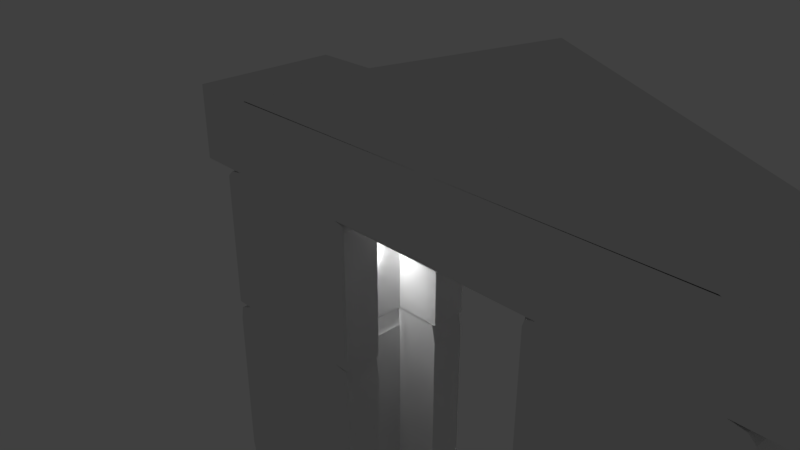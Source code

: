# Source: Porta.blend  (saved by Blender 2.79.0; exported with 4.5.12 LTS)
import bpy
from mathutils import Matrix  # noqa: F401  (used for matrix-valued properties, if any)

bpy.ops.wm.read_factory_settings(use_empty=True)
scene = bpy.context.scene
scene.name = 'Scene'

# ---- collections
col_collection_1 = bpy.data.collections.new('Collection 1'); scene.collection.children.link(col_collection_1)

# ---- world
world_world = bpy.data.worlds.new('World'); scene.world = world_world
world_world.color = (0.05088, 0.05088, 0.05088)
world_world.use_sun_shadow = False
world_world.sun_shadow_jitter_overblur = 0.0
world_world.cycles.sampling_method = 'MANUAL'

# ---- cameras
cam_camera = bpy.data.cameras.new('Camera')
cam_camera.clip_end = 100.0
cam_camera.lens = 35.0
cam_camera.sensor_width = 32.0
cam_camera.sensor_height = 18.0
cam_camera.ortho_scale = 7.314
cam_camera.dof.focus_distance = 0.0
cam_camera.dof.aperture_fstop = 128.0

# ---- lights
light_lamp = bpy.data.lights.new('Lamp', 'POINT')
light_lamp.transmission_factor = 0.0
light_lamp.cutoff_distance = 30.0
light_lamp.energy = 100.0
light_lamp.shadow_buffer_clip_start = 1.001
light_lamp.shadow_soft_size = 0.1
light_lamp.shadow_maximum_resolution = 0.006
light_lamp.use_absolute_resolution = True

# ---- meshes
me_cube_002 = bpy.data.meshes.new('Cube.002')
me_cube_002.from_pydata([(2.0, 1.0, 1.015), (2.0, -1.0, 1.015), (-2.0, -1.0, 1.015), (-2.0, 1.0, 1.015), (2.0, -1.0, 2.015), (-2.0, -1.0, 2.015), (-2.0, 1.0, 2.015), (-1.086, -1.0, 2.006), (-1.086, 1.0, 2.015), (0.7182, 1.0, -3.954), (0.7182, -1.0, -3.954), (-1.491, -1.0, -3.77), (-1.491, 1.0, -3.77), (0.6652, 1.0, -0.9992), (0.6652, -1.0, -0.9992), (-1.533, -1.0, -1.071), (-1.533, 1.0, -1.071), (0.4896, 1.0, -3.954), (0.2611, 1.0, -3.954), (0.0325, 1.0, -3.954), (-0.1961, 1.0, -3.954), (-0.4246, 1.0, -3.954), (-0.6532, 1.0, -3.954), (-0.8818, 1.0, -3.954), (-1.11, 1.0, -3.954), (-1.339, 1.0, -3.954), (0.4896, -1.0, -3.954), (0.2611, -1.0, -3.954), (0.0325, -1.0, -3.954), (-0.1961, -1.0, -3.954), (-0.4246, -1.0, -3.954), (-0.6532, -1.0, -3.954), (-0.8818, -1.0, -3.954), (-1.11, -1.0, -3.954), (-1.339, -1.0, -3.954), (0.4896, 1.0, -0.9849), (0.2611, 1.0, -0.9849), (0.0325, 1.0, -0.9849), (-0.1961, 1.0, -0.9849), (-0.4246, 1.0, -0.9849), (-0.6532, 1.0, -0.9849), (-0.8818, 1.0, -0.9849), (-1.11, 1.0, -0.9849), (-1.339, 1.0, -0.9849), (0.4896, -1.0, -0.9849), (0.2611, -1.0, -0.9849), (0.0325, -1.0, -0.9849), (-0.1961, -1.0, -0.9849), (-0.4246, -1.0, -0.9849), (-0.6532, -1.0, -0.9849), (-0.8818, -1.0, -0.9849), (-1.11, -1.0, -0.9849), (-1.339, -1.0, -0.9849), (0.7182, 1.0, -3.457), (0.7182, 1.0, -2.892), (0.7182, 1.0, -2.327), (0.7182, 1.0, -2.015), (0.7182, 1.0, -1.765), (0.7182, 1.0, -1.515), (0.7182, 1.0, -1.265), (0.7182, -1.0, -3.457), (0.7182, -1.0, -2.892), (0.7182, -1.0, -2.327), (0.7182, -1.0, -2.015), (0.7182, -1.0, -1.765), (0.7182, -1.0, -1.515), (0.7182, -1.0, -1.265), (-1.567, -1.0, -3.457), (-1.567, -1.0, -2.892), (-1.567, -1.0, -2.327), (-1.567, -1.0, -2.015), (-1.567, -1.0, -1.765), (-1.567, -1.0, -1.515), (-1.567, -1.0, -1.265), (-1.567, 1.0, -3.457), (-1.567, 1.0, -2.892), (-1.567, 1.0, -2.327), (-1.567, 1.0, -2.015), (-1.567, 1.0, -1.765), (-1.567, 1.0, -1.515), (-1.567, 1.0, -1.265), (0.4896, 1.0, -3.457), (0.4896, 1.0, -2.892), (0.4896, 1.0, -2.327), (0.4896, 1.0, -2.015), (0.4896, 1.0, -1.765), (0.4896, 1.0, -1.515), (0.4896, 1.0, -1.265), (0.2611, 1.0, -3.457), (0.2611, 1.0, -2.892), (0.2611, 1.0, -2.327), (0.2611, 1.0, -2.015), (0.2611, 1.0, -1.765), (0.2611, 1.0, -1.515), (0.2611, 1.0, -1.265), (0.0325, 1.0, -3.457), (0.0325, 1.0, -2.892), (0.0325, 1.0, -2.327), (0.0325, 1.0, -2.015), (0.0325, 1.0, -1.765), (0.0325, 1.0, -1.515), (0.0325, 1.0, -1.265), (-0.1961, 1.0, -3.457), (-0.1961, 1.0, -2.892), (-0.1961, 1.0, -2.327), (-0.1961, 1.0, -2.015), (-0.1961, 1.0, -1.765), (-0.1961, 1.0, -1.515), (-0.1961, 1.0, -1.265), (-0.4246, 1.0, -3.457), (-0.4246, 1.0, -2.892), (-0.4246, 1.0, -2.327), (-0.4246, 1.0, -2.015), (-0.4246, 1.0, -1.765), (-0.4246, 1.0, -1.515), (-0.4246, 1.0, -1.265), (-0.6532, 1.0, -3.457), (-0.6532, 1.0, -2.892), (-0.6532, 1.0, -2.327), (-0.6532, 1.0, -2.015), (-0.6532, 1.0, -1.765), (-0.6532, 1.0, -1.515), (-0.6532, 1.0, -1.265), (-0.8818, 1.0, -3.457), (-0.8818, 1.0, -2.892), (-0.8818, 1.0, -2.327), (-0.8818, 1.0, -2.015), (-0.8818, 1.0, -1.765), (-0.8818, 1.0, -1.515), (-0.8818, 1.0, -1.265), (-1.11, 1.0, -3.457), (-1.11, 1.0, -2.892), (-1.11, 1.0, -2.327), (-1.11, 1.0, -2.015), (-1.11, 1.0, -1.765), (-1.11, 1.0, -1.515), (-1.11, 1.0, -1.265), (-1.339, 1.0, -3.457), (-1.339, 1.0, -2.892), (-1.339, 1.0, -2.327), (-1.339, 1.0, -2.015), (-1.339, 1.0, -1.765), (-1.339, 1.0, -1.515), (-1.339, 1.0, -1.265), (0.4896, -1.0, -1.265), (0.4896, -1.0, -1.515), (0.4896, -1.0, -1.765), (0.4896, -1.0, -2.015), (0.4896, -1.0, -2.327), (0.4896, -1.0, -2.892), (0.4896, -1.0, -3.457), (0.2611, -1.0, -1.265), (0.2611, -1.0, -1.515), (0.2611, -1.0, -1.765), (0.2611, -1.0, -2.015), (0.2611, -1.0, -2.327), (0.2611, -1.0, -2.892), (0.2611, -1.0, -3.457), (0.0325, -1.0, -1.265), (0.0325, -1.0, -1.515), (0.0325, -1.0, -1.765), (0.0325, -1.0, -2.015), (0.0325, -1.0, -2.327), (0.0325, -1.0, -2.892), (0.0325, -1.0, -3.457), (-0.1961, -1.0, -1.265), (-0.1961, -1.0, -1.515), (-0.1961, -1.0, -1.765), (-0.1961, -1.0, -2.015), (-0.1961, -1.0, -2.327), (-0.1961, -1.0, -2.892), (-0.1961, -1.0, -3.457), (-0.4246, -1.0, -1.265), (-0.4246, -1.0, -1.515), (-0.4246, -1.0, -1.765), (-0.4246, -1.0, -2.015), (-0.4246, -1.0, -2.327), (-0.4246, -1.0, -2.892), (-0.4246, -1.0, -3.457), (-0.6532, -1.0, -1.265), (-0.6532, -1.0, -1.515), (-0.6532, -1.0, -1.765), (-0.6532, -1.0, -2.015), (-0.6532, -1.0, -2.327), (-0.6532, -1.0, -2.892), (-0.6532, -1.0, -3.457), (-0.8818, -1.0, -1.265), (-0.8818, -1.0, -1.515), (-0.8818, -1.0, -1.765), (-0.8818, -1.0, -2.015), (-0.8818, -1.0, -2.327), (-0.8818, -1.0, -2.892), (-0.8818, -1.0, -3.457), (-1.11, -1.0, -1.265), (-1.11, -1.0, -1.515), (-1.11, -1.0, -1.765), (-1.11, -1.0, -2.015), (-1.11, -1.0, -2.327), (-1.11, -1.0, -2.892), (-1.11, -1.0, -3.457), (-1.339, -1.0, -1.265), (-1.339, -1.0, -1.515), (-1.339, -1.0, -1.765), (-1.339, -1.0, -2.015), (-1.339, -1.0, -2.327), (-1.339, -1.0, -2.892), (-1.339, -1.0, -3.457), (0.7182, 1.0, -0.9849), (0.7182, -1.0, -0.9849), (-1.567, -1.0, -0.9849), (-1.567, 1.0, -0.9849), (0.6923, 1.0, 0.9824), (0.6923, -1.0, 0.9824), (-1.483, -1.0, 0.9813), (-1.483, 1.0, 0.9813), (0.5686, 1.0, -0.9849), (0.3608, 1.0, -0.9849), (0.153, 1.0, -0.9849), (-0.05477, 1.0, -0.9849), (-0.2626, 1.0, -0.9849), (-0.4704, 1.0, -0.9849), (-0.6781, 1.0, -0.9849), (-0.8859, 1.0, -0.9849), (-1.094, 1.0, -0.9849), (-1.302, 1.0, -0.9849), (0.5686, -1.0, -0.9849), (0.3608, -1.0, -0.9849), (0.153, -1.0, -0.9849), (-0.05477, -1.0, -0.9849), (-0.2626, -1.0, -0.9849), (-0.4704, -1.0, -0.9849), (-0.6781, -1.0, -0.9849), (-0.8859, -1.0, -0.9849), (-1.094, -1.0, -0.9849), (-1.302, -1.0, -0.9849), (0.5686, 1.0, 1.015), (0.3608, 1.0, 1.015), (0.153, 1.0, 1.015), (-0.05477, 1.0, 1.015), (-0.2626, 1.0, 1.015), (-0.4704, 1.0, 1.015), (-0.6781, 1.0, 1.015), (-0.8859, 1.0, 1.015), (-1.094, 1.0, 1.015), (-1.302, 1.0, 1.015), (0.5686, -1.0, 1.015), (0.3608, -1.0, 1.015), (0.153, -1.0, 1.015), (-0.05477, -1.0, 1.015), (-0.2626, -1.0, 1.015), (-0.4704, -1.0, 1.015), (-0.6781, -1.0, 1.015), (-0.8859, -1.0, 1.015), (-1.094, -1.0, 1.015), (-1.302, -1.0, 1.015), (0.7182, 1.0, -0.659), (0.7182, 1.0, -0.4368), (0.7182, 1.0, -0.2146), (0.7182, 1.0, 0.007668), (0.7182, 1.0, 0.2299), (0.7182, 1.0, 0.4521), (0.7182, 1.0, 0.6743), (0.7182, 1.0, 0.8966), (0.7182, -1.0, -0.659), (0.7182, -1.0, -0.4368), (0.7182, -1.0, -0.2146), (0.7182, -1.0, 0.007668), (0.7182, -1.0, 0.2299), (0.7182, -1.0, 0.4521), (0.7182, -1.0, 0.6743), (0.7182, -1.0, 0.8966), (-1.567, -1.0, -0.659), (-1.567, -1.0, -0.4368), (-1.567, -1.0, -0.2146), (-1.567, -1.0, 0.007667), (-1.567, -1.0, 0.2299), (-1.567, -1.0, 0.4521), (-1.567, -1.0, 0.6743), (-1.567, -1.0, 0.8966), (-1.567, 1.0, -0.659), (-1.567, 1.0, -0.4368), (-1.567, 1.0, -0.2146), (-1.567, 1.0, 0.007667), (-1.567, 1.0, 0.2299), (-1.567, 1.0, 0.4521), (-1.567, 1.0, 0.6743), (-1.567, 1.0, 0.8966), (0.5686, 1.0, -0.659), (0.5686, 1.0, -0.4368), (0.5686, 1.0, -0.2146), (0.5686, 1.0, 0.007668), (0.5686, 1.0, 0.2299), (0.5686, 1.0, 0.4521), (0.5686, 1.0, 0.6743), (0.5686, 1.0, 0.8966), (0.3608, 1.0, -0.659), (0.3608, 1.0, -0.4368), (0.3608, 1.0, -0.2146), (0.3608, 1.0, 0.007668), (0.3608, 1.0, 0.2299), (0.3608, 1.0, 0.4521), (0.3608, 1.0, 0.6743), (0.3608, 1.0, 0.8966), (0.153, 1.0, -0.659), (0.153, 1.0, -0.4368), (0.153, 1.0, -0.2146), (0.153, 1.0, 0.007667), (0.153, 1.0, 0.2299), (0.153, 1.0, 0.4521), (0.153, 1.0, 0.6743), (0.153, 1.0, 0.8966), (-0.05477, 1.0, -0.659), (-0.05477, 1.0, -0.4368), (-0.05477, 1.0, -0.2146), (-0.05477, 1.0, 0.007667), (-0.05477, 1.0, 0.2299), (-0.05477, 1.0, 0.4521), (-0.05477, 1.0, 0.6743), (-0.05477, 1.0, 0.8966), (-0.2626, 1.0, -0.659), (-0.2626, 1.0, -0.4368), (-0.2626, 1.0, -0.2146), (-0.2626, 1.0, 0.007667), (-0.2626, 1.0, 0.2299), (-0.2626, 1.0, 0.4521), (-0.2626, 1.0, 0.6743), (-0.2626, 1.0, 0.8966), (-0.4704, 1.0, -0.659), (-0.4704, 1.0, -0.4368), (-0.4704, 1.0, -0.2146), (-0.4704, 1.0, 0.007667), (-0.4704, 1.0, 0.2299), (-0.4704, 1.0, 0.4521), (-0.4704, 1.0, 0.6743), (-0.4704, 1.0, 0.8966), (-0.6781, 1.0, -0.659), (-0.6781, 1.0, -0.4368), (-0.6781, 1.0, -0.2146), (-0.6781, 1.0, 0.007667), (-0.6781, 1.0, 0.2299), (-0.6781, 1.0, 0.4521), (-0.6781, 1.0, 0.6743), (-0.6781, 1.0, 0.8966), (-0.8859, 1.0, -0.659), (-0.8859, 1.0, -0.4368), (-0.8859, 1.0, -0.2146), (-0.8859, 1.0, 0.007667), (-0.8859, 1.0, 0.2299), (-0.8859, 1.0, 0.4521), (-0.8859, 1.0, 0.6743), (-0.8859, 1.0, 0.8966), (-1.094, 1.0, -0.659), (-1.094, 1.0, -0.4368), (-1.094, 1.0, -0.2146), (-1.094, 1.0, 0.007667), (-1.094, 1.0, 0.2299), (-1.094, 1.0, 0.4521), (-1.094, 1.0, 0.6743), (-1.094, 1.0, 0.8966), (-1.302, 1.0, -0.659), (-1.302, 1.0, -0.4368), (-1.302, 1.0, -0.2146), (-1.302, 1.0, 0.007667), (-1.302, 1.0, 0.2299), (-1.302, 1.0, 0.4521), (-1.302, 1.0, 0.6743), (-1.302, 1.0, 0.8966), (0.5686, -1.0, 0.8966), (0.5686, -1.0, 0.6743), (0.5686, -1.0, 0.4521), (0.5686, -1.0, 0.2299), (0.5686, -1.0, 0.007668), (0.5686, -1.0, -0.2146), (0.5686, -1.0, -0.4368), (0.5686, -1.0, -0.659), (0.3608, -1.0, 0.8966), (0.3608, -1.0, 0.6743), (0.3608, -1.0, 0.4521), (0.3608, -1.0, 0.2299), (0.3608, -1.0, 0.007668), (0.3608, -1.0, -0.2146), (0.3608, -1.0, -0.4368), (0.3608, -1.0, -0.659), (0.153, -1.0, 0.8966), (0.153, -1.0, 0.6743), (0.153, -1.0, 0.4521), (0.153, -1.0, 0.2299), (0.153, -1.0, 0.007667), (0.153, -1.0, -0.2146), (0.153, -1.0, -0.4368), (0.153, -1.0, -0.659), (-0.05477, -1.0, 0.8966), (-0.05477, -1.0, 0.6743), (-0.05477, -1.0, 0.4521), (-0.05477, -1.0, 0.2299), (-0.05477, -1.0, 0.007667), (-0.05477, -1.0, -0.2146), (-0.05477, -1.0, -0.4368), (-0.05477, -1.0, -0.659), (-0.2626, -1.0, 0.8966), (-0.2626, -1.0, 0.6743), (-0.2626, -1.0, 0.4521), (-0.2626, -1.0, 0.2299), (-0.2626, -1.0, 0.007667), (-0.2626, -1.0, -0.2146), (-0.2626, -1.0, -0.4368), (-0.2626, -1.0, -0.659), (-0.4704, -1.0, 0.8966), (-0.4704, -1.0, 0.6743), (-0.4704, -1.0, 0.4521), (-0.4704, -1.0, 0.2299), (-0.4704, -1.0, 0.007667), (-0.4704, -1.0, -0.2146), (-0.4704, -1.0, -0.4368), (-0.4704, -1.0, -0.659), (-0.6781, -1.0, 0.8966), (-0.6781, -1.0, 0.6743), (-0.6781, -1.0, 0.4521), (-0.6781, -1.0, 0.2299), (-0.6781, -1.0, 0.007667), (-0.6781, -1.0, -0.2146), (-0.6781, -1.0, -0.4368), (-0.6781, -1.0, -0.659), (-0.8859, -1.0, 0.8966), (-0.8859, -1.0, 0.6743), (-0.8859, -1.0, 0.4521), (-0.8859, -1.0, 0.2299), (-0.8859, -1.0, 0.007667), (-0.8859, -1.0, -0.2146), (-0.8859, -1.0, -0.4368), (-0.8859, -1.0, -0.659), (-1.094, -1.0, 0.8966), (-1.094, -1.0, 0.6743), (-1.094, -1.0, 0.4521), (-1.094, -1.0, 0.2299), (-1.094, -1.0, 0.007667), (-1.094, -1.0, -0.2146), (-1.094, -1.0, -0.4368), (-1.094, -1.0, -0.659), (-1.302, -1.0, 0.8966), (-1.302, -1.0, 0.6743), (-1.302, -1.0, 0.4521), (-1.302, -1.0, 0.2299), (-1.302, -1.0, 0.007667), (-1.302, -1.0, -0.2146), (-1.302, -1.0, -0.4368), (-1.302, -1.0, -0.659), (0.7182, 0.5, -3.954), (0.7182, -0.5, -3.954), (-1.491, -0.5, -3.77), (-1.491, 4.774e-07, -3.77), (-1.491, 0.5, -3.77), (0.6652, 0.5, -0.9992), (0.6652, -0.5, -0.9992), (-1.533, -0.5, -1.071), (-1.533, 3.88e-07, -1.071), (-1.533, 0.5, -1.071), (0.4896, 0.5, -0.9849), (0.4896, -0.5, -0.9849), (0.2611, 0.5, -0.9849), (0.2611, -0.5, -0.9849), (0.0325, 0.5, -0.9849), (0.0325, -1.186e-07, -0.9849), (0.0325, -0.5, -0.9849), (-0.1961, 0.5, -0.9849), (-0.1961, -2.922e-08, -0.9849), (-0.1961, -0.5, -0.9849), (-0.4246, 0.5, -0.9849), (-0.4246, 6.019e-08, -0.9849), (-0.4246, -0.5, -0.9849), (-0.6532, 0.5, -0.9849), (-0.6532, 1.198e-07, -0.9849), (-0.6532, -0.5, -0.9849), (-0.8818, 0.5, -0.9849), (-0.8818, 1.794e-07, -0.9849), (-0.8818, -0.5, -0.9849), (-1.11, 0.5, -0.9849), (-1.11, 2.39e-07, -0.9849), (-1.11, -0.5, -0.9849), (-1.339, 0.5, -0.9849), (-1.339, 2.986e-07, -0.9849), (-1.339, -0.5, -0.9849), (0.4896, -0.5, -3.954), (0.4896, 0.5, -3.954), (0.2611, -0.5, -3.954), (0.2611, 0.5, -3.954), (0.0325, -0.5, -3.954), (0.0325, 1.794e-07, -3.954), (0.0325, 0.5, -3.954), (-0.1961, -0.5, -3.954), (-0.1961, 1.794e-07, -3.954), (-0.1961, 0.5, -3.954), (-0.4246, -0.5, -3.954), (-0.4246, 1.794e-07, -3.954), (-0.4246, 0.5, -3.954), (-0.6532, -0.5, -3.954), (-0.6532, 2.39e-07, -3.954), (-0.6532, 0.5, -3.954), (-0.8818, -0.5, -3.954), (-0.8818, 3.582e-07, -3.954), (-0.8818, 0.5, -3.954), (-1.11, -0.5, -3.954), (-1.11, 3.582e-07, -3.954), (-1.11, 0.5, -3.954), (-1.339, -0.5, -3.954), (-1.339, 3.582e-07, -3.954), (-1.339, 0.5, -3.954), (-1.567, -0.5, -3.457), (-1.567, 4.774e-07, -3.457), (-1.567, 0.5, -3.457), (-1.567, -0.5, -2.892), (-1.567, 4.774e-07, -2.892), (-1.567, 0.5, -2.892), (-1.567, -0.5, -2.327), (-1.567, 4.178e-07, -2.327), (-1.567, 0.5, -2.327), (-1.567, -0.5, -2.015), (-1.567, 4.178e-07, -2.015), (-1.567, 0.5, -2.015), (-1.567, -0.5, -1.765), (-1.567, 4.178e-07, -1.765), (-1.567, 0.5, -1.765), (-1.567, -0.5, -1.515), (-1.567, 3.88e-07, -1.515), (-1.567, 0.5, -1.515), (-1.567, -0.5, -1.265), (-1.567, 3.88e-07, -1.265), (-1.567, 0.5, -1.265), (0.7182, 0.5, -3.457), (0.7182, -0.5, -3.457), (0.7182, 0.5, -2.892), (0.7182, -0.5, -2.892), (0.7182, 0.5, -2.327), (0.7182, -0.5, -2.327), (0.7182, 0.5, -2.015), (0.7182, -0.5, -2.015), (0.7182, 0.5, -1.765), (0.7182, -0.5, -1.765), (0.7182, 0.5, -1.515), (0.7182, -0.5, -1.515), (0.7182, 0.5, -1.265), (0.7182, -0.5, -1.265), (0.7182, 0.5, -0.9849), (0.7182, -0.5, -0.9849), (-1.567, -0.5, -0.9849), (-1.567, 4.774e-07, -0.9849), (-1.567, 0.5, -0.9849), (0.6923, 0.5, 0.9824), (0.6923, -3.57e-07, 0.9824), (0.6923, -0.5, 0.9824), (-1.483, -0.5, 0.9813), (-1.483, 3.88e-07, 0.9813), (-1.483, 0.5, 0.9813), (0.9932, 0.5, 1.015), (0.9932, -2.974e-07, 1.015), (0.9932, -0.5, 1.015), (0.7855, 0.5, 1.015), (0.7855, -2.378e-07, 1.015), (0.7855, -0.5, 1.015), (0.5777, 0.5, 1.015), (0.5777, -1.186e-07, 1.015), (0.5777, -0.5, 1.015), (0.3699, 0.5, 1.015), (0.3699, -2.922e-08, 1.015), (0.3699, -0.5, 1.015), (0.1621, 0.5, 1.015), (0.1621, 6.019e-08, 1.015), (0.1621, -0.5, 1.015), (-0.04571, 0.5, 1.015), (-0.04572, 1.198e-07, 1.015), (-0.04572, -0.5, 1.015), (-0.2535, 0.5, 1.015), (-0.2535, 1.794e-07, 1.015), (-0.2535, -0.5, 1.015), (-0.4613, 0.5, 1.015), (-0.4613, 1.794e-07, 1.015), (-0.4613, -0.5, 1.015), (-0.6691, 0.5, 1.015), (-0.6691, 2.39e-07, 1.015), (-0.6691, -0.5, 1.015), (-0.8769, 0.5, 1.015), (-0.8769, 2.986e-07, 1.015), (-0.8769, -0.5, 1.015), (0.5686, -0.5, -0.9849), (0.5686, 0.5, -0.9849), (0.3608, -0.5, -0.9849), (0.3608, 0.5, -0.9849), (0.153, -0.5, -0.9849), (0.153, 0.5, -0.9849), (-0.05477, -0.5, -0.9849), (-0.05477, 1.794e-07, -0.9849), (-0.05477, 0.5, -0.9849), (-0.2626, -0.5, -0.9849), (-0.2626, 1.794e-07, -0.9849), (-0.2626, 0.5, -0.9849), (-0.4704, -0.5, -0.9849), (-0.4704, 1.794e-07, -0.9849), (-0.4704, 0.5, -0.9849), (-0.6781, -0.5, -0.9849), (-0.6781, 2.39e-07, -0.9849), (-0.6781, 0.5, -0.9849), (-0.8859, -0.5, -0.9849), (-0.8859, 3.582e-07, -0.9849), (-0.8859, 0.5, -0.9849), (-1.094, -0.5, -0.9849), (-1.094, 3.582e-07, -0.9849), (-1.094, 0.5, -0.9849), (-1.302, -0.5, -0.9849), (-1.302, 3.582e-07, -0.9849), (-1.302, 0.5, -0.9849), (-1.567, -0.5, -0.659), (-1.567, 4.774e-07, -0.659), (-1.567, 0.5, -0.659), (-1.567, -0.5, -0.4368), (-1.567, 4.774e-07, -0.4368), (-1.567, 0.5, -0.4368), (-1.567, -0.5, -0.2146), (-1.567, 4.774e-07, -0.2146), (-1.567, 0.5, -0.2146), (-1.567, -0.5, 0.007667), (-1.567, 4.178e-07, 0.007667), (-1.567, 0.5, 0.007667), (-1.567, -0.5, 0.2299), (-1.567, 4.178e-07, 0.2299), (-1.567, 0.5, 0.2299), (-1.567, -0.5, 0.4521), (-1.567, 4.178e-07, 0.4521), (-1.567, 0.5, 0.4521), (-1.567, -0.5, 0.6743), (-1.567, 3.88e-07, 0.6743), (-1.567, 0.5, 0.6743), (-1.567, -0.5, 0.8966), (-1.567, 3.88e-07, 0.8966), (-1.567, 0.5, 0.8966), (0.7182, 0.5, -0.659), (0.7182, -0.5, -0.659), (0.7182, 0.5, -0.4368), (0.7182, -0.5, -0.4368), (0.7182, 0.5, -0.2146), (0.7182, -0.5, -0.2146), (0.7182, 0.5, 0.007668), (0.7182, -0.5, 0.007668), (0.7182, 0.5, 0.2299), (0.7182, -0.5, 0.2299), (0.7182, 0.5, 0.4521), (0.7182, -0.5, 0.4521), (0.7182, 0.5, 0.6743), (0.7182, -0.5, 0.6743), (0.7182, 0.5, 0.8966), (0.7182, -0.5, 0.8966), (0.04524, 0.5, -3.988), (0.04524, 2.791e-07, -3.988), (0.04524, -0.5, -3.988), (-0.007756, 0.5, -1.014), (-0.007757, -1.978e-07, -1.014), (-0.007757, -0.5, -1.014), (0.04524, 0.5, -3.492), (0.04524, 2.194e-07, -3.492), (0.04524, -0.5, -3.492), (0.04524, 0.5, -2.926), (0.04524, 1.598e-07, -2.926), (0.04524, -0.5, -2.926), (0.04524, 0.5, -2.361), (0.04524, 1.002e-07, -2.361), (0.04524, -0.5, -2.361), (0.04524, 0.5, -1.796), (0.04524, 4.063e-08, -1.796), (0.04524, -0.5, -1.796), (0.04524, 0.5, -1.78), (0.04524, -7.858e-08, -1.78), (0.04524, -0.5, -1.78), (0.04524, 0.5, -1.53), (0.04524, -7.858e-08, -1.53), (0.04524, -0.5, -1.53), (0.04524, 0.5, -1.28), (0.04524, -1.382e-07, -1.28), (0.04524, -0.5, -1.28), (0.04524, 0.5, -1.0), (0.04524, 2.791e-07, -1.0), (0.04524, -0.5, -1.0), (0.01936, 0.5, 0.9672), (0.01936, -1.978e-07, 0.9672), (0.01936, -0.5, 0.9672), (0.04524, 0.5, -0.6741), (0.04524, 2.194e-07, -0.6741), (0.04524, -0.5, -0.6741), (0.04524, 0.5, -0.4519), (0.04524, 1.598e-07, -0.4519), (0.04524, -0.5, -0.4519), (0.04524, 0.5, -0.2297), (0.04524, 1.002e-07, -0.2297), (0.04524, -0.5, -0.2297), (0.04524, 0.5, -0.007482), (0.04524, 4.063e-08, -0.007482), (0.04524, -0.5, -0.007482), (0.04524, 0.5, 0.2147), (0.04524, -1.897e-08, 0.2147), (0.04524, -0.5, 0.2147), (0.04524, 0.5, 0.437), (0.04524, -7.858e-08, 0.437), (0.04524, -0.5, 0.437), (0.04524, 0.5, 0.6592), (0.04524, -1.382e-07, 0.6592), (0.04524, -0.5, 0.6592), (0.04524, 0.5, 0.8814), (0.04524, -1.382e-07, 0.8814), (0.04524, -0.5, 0.8814), (6.0, -1.0, 1.015), (6.0, 1.0, 1.015), (2.0, 1.0, 2.015), (6.0, -1.0, 2.015), (6.0, 1.0, 2.015), (5.086, -1.0, 2.006), (5.086, 1.0, 2.015), (2.0, -1.0, 3.0), (2.0, 1.0, 3.0), (3.282, 1.0, -3.954), (3.282, -1.0, -3.954), (5.491, -1.0, -3.77), (5.491, 1.0, -3.77), (3.335, 1.0, -0.9992), (3.335, -1.0, -0.9992), (5.533, -1.0, -1.071), (5.533, 1.0, -1.071), (3.51, 1.0, -3.954), (3.739, 1.0, -3.954), (3.967, 1.0, -3.954), (4.196, 1.0, -3.954), (4.425, 1.0, -3.954), (4.653, 1.0, -3.954), (4.882, 1.0, -3.954), (5.11, 1.0, -3.954), (5.339, 1.0, -3.954), (3.51, -1.0, -3.954), (3.739, -1.0, -3.954), (3.967, -1.0, -3.954), (4.196, -1.0, -3.954), (4.425, -1.0, -3.954), (4.653, -1.0, -3.954), (4.882, -1.0, -3.954), (5.11, -1.0, -3.954), (5.339, -1.0, -3.954), (3.51, 1.0, -0.9849), (3.739, 1.0, -0.9849), (3.967, 1.0, -0.9849), (4.196, 1.0, -0.9849), (4.425, 1.0, -0.9849), (4.653, 1.0, -0.9849), (4.882, 1.0, -0.9849), (5.11, 1.0, -0.9849), (5.339, 1.0, -0.9849), (3.51, -1.0, -0.9849), (3.739, -1.0, -0.9849), (3.967, -1.0, -0.9849), (4.196, -1.0, -0.9849), (4.425, -1.0, -0.9849), (4.653, -1.0, -0.9849), (4.882, -1.0, -0.9849), (5.11, -1.0, -0.9849), (5.339, -1.0, -0.9849), (3.282, 1.0, -3.457), (3.282, 1.0, -2.892), (3.282, 1.0, -2.327), (3.282, 1.0, -2.015), (3.282, 1.0, -1.765), (3.282, 1.0, -1.515), (3.282, 1.0, -1.265), (3.282, -1.0, -3.457), (3.282, -1.0, -2.892), (3.282, -1.0, -2.327), (3.282, -1.0, -2.015), (3.282, -1.0, -1.765), (3.282, -1.0, -1.515), (3.282, -1.0, -1.265), (5.567, -1.0, -3.457), (5.567, -1.0, -2.892), (5.567, -1.0, -2.327), (5.567, -1.0, -2.015), (5.567, -1.0, -1.765), (5.567, -1.0, -1.515), (5.567, -1.0, -1.265), (5.567, 1.0, -3.457), (5.567, 1.0, -2.892), (5.567, 1.0, -2.327), (5.567, 1.0, -2.015), (5.567, 1.0, -1.765), (5.567, 1.0, -1.515), (5.567, 1.0, -1.265), (3.51, 1.0, -3.457), (3.51, 1.0, -2.892), (3.51, 1.0, -2.327), (3.51, 1.0, -2.015), (3.51, 1.0, -1.765), (3.51, 1.0, -1.515), (3.51, 1.0, -1.265), (3.739, 1.0, -3.457), (3.739, 1.0, -2.892), (3.739, 1.0, -2.327), (3.739, 1.0, -2.015), (3.739, 1.0, -1.765), (3.739, 1.0, -1.515), (3.739, 1.0, -1.265), (3.967, 1.0, -3.457), (3.967, 1.0, -2.892), (3.967, 1.0, -2.327), (3.967, 1.0, -2.015), (3.967, 1.0, -1.765), (3.967, 1.0, -1.515), (3.967, 1.0, -1.265), (4.196, 1.0, -3.457), (4.196, 1.0, -2.892), (4.196, 1.0, -2.327), (4.196, 1.0, -2.015), (4.196, 1.0, -1.765), (4.196, 1.0, -1.515), (4.196, 1.0, -1.265), (4.425, 1.0, -3.457), (4.425, 1.0, -2.892), (4.425, 1.0, -2.327), (4.425, 1.0, -2.015), (4.425, 1.0, -1.765), (4.425, 1.0, -1.515), (4.425, 1.0, -1.265), (4.653, 1.0, -3.457), (4.653, 1.0, -2.892), (4.653, 1.0, -2.327), (4.653, 1.0, -2.015), (4.653, 1.0, -1.765), (4.653, 1.0, -1.515), (4.653, 1.0, -1.265), (4.882, 1.0, -3.457), (4.882, 1.0, -2.892), (4.882, 1.0, -2.327), (4.882, 1.0, -2.015), (4.882, 1.0, -1.765), (4.882, 1.0, -1.515), (4.882, 1.0, -1.265), (5.11, 1.0, -3.457), (5.11, 1.0, -2.892), (5.11, 1.0, -2.327), (5.11, 1.0, -2.015), (5.11, 1.0, -1.765), (5.11, 1.0, -1.515), (5.11, 1.0, -1.265), (5.339, 1.0, -3.457), (5.339, 1.0, -2.892), (5.339, 1.0, -2.327), (5.339, 1.0, -2.015), (5.339, 1.0, -1.765), (5.339, 1.0, -1.515), (5.339, 1.0, -1.265), (3.51, -1.0, -1.265), (3.51, -1.0, -1.515), (3.51, -1.0, -1.765), (3.51, -1.0, -2.015), (3.51, -1.0, -2.327), (3.51, -1.0, -2.892), (3.51, -1.0, -3.457), (3.739, -1.0, -1.265), (3.739, -1.0, -1.515), (3.739, -1.0, -1.765), (3.739, -1.0, -2.015), (3.739, -1.0, -2.327), (3.739, -1.0, -2.892), (3.739, -1.0, -3.457), (3.967, -1.0, -1.265), (3.967, -1.0, -1.515), (3.967, -1.0, -1.765), (3.967, -1.0, -2.015), (3.967, -1.0, -2.327), (3.967, -1.0, -2.892), (3.967, -1.0, -3.457), (4.196, -1.0, -1.265), (4.196, -1.0, -1.515), (4.196, -1.0, -1.765), (4.196, -1.0, -2.015), (4.196, -1.0, -2.327), (4.196, -1.0, -2.892), (4.196, -1.0, -3.457), (4.425, -1.0, -1.265), (4.425, -1.0, -1.515), (4.425, -1.0, -1.765), (4.425, -1.0, -2.015), (4.425, -1.0, -2.327), (4.425, -1.0, -2.892), (4.425, -1.0, -3.457), (4.653, -1.0, -1.265), (4.653, -1.0, -1.515), (4.653, -1.0, -1.765), (4.653, -1.0, -2.015), (4.653, -1.0, -2.327), (4.653, -1.0, -2.892), (4.653, -1.0, -3.457), (4.882, -1.0, -1.265), (4.882, -1.0, -1.515), (4.882, -1.0, -1.765), (4.882, -1.0, -2.015), (4.882, -1.0, -2.327), (4.882, -1.0, -2.892), (4.882, -1.0, -3.457), (5.11, -1.0, -1.265), (5.11, -1.0, -1.515), (5.11, -1.0, -1.765), (5.11, -1.0, -2.015), (5.11, -1.0, -2.327), (5.11, -1.0, -2.892), (5.11, -1.0, -3.457), (5.339, -1.0, -1.265), (5.339, -1.0, -1.515), (5.339, -1.0, -1.765), (5.339, -1.0, -2.015), (5.339, -1.0, -2.327), (5.339, -1.0, -2.892), (5.339, -1.0, -3.457), (3.282, 1.0, -0.9849), (3.282, -1.0, -0.9849), (5.567, -1.0, -0.9849), (5.567, 1.0, -0.9849), (3.308, 1.0, 0.9824), (3.308, -1.0, 0.9824), (5.483, -1.0, 0.9813), (5.483, 1.0, 0.9813), (3.431, 1.0, -0.9849), (3.639, 1.0, -0.9849), (3.847, 1.0, -0.9849), (4.055, 1.0, -0.9849), (4.263, 1.0, -0.9849), (4.47, 1.0, -0.9849), (4.678, 1.0, -0.9849), (4.886, 1.0, -0.9849), (5.094, 1.0, -0.9849), (5.302, 1.0, -0.9849), (3.431, -1.0, -0.9849), (3.639, -1.0, -0.9849), (3.847, -1.0, -0.9849), (4.055, -1.0, -0.9849), (4.263, -1.0, -0.9849), (4.47, -1.0, -0.9849), (4.678, -1.0, -0.9849), (4.886, -1.0, -0.9849), (5.094, -1.0, -0.9849), (5.302, -1.0, -0.9849), (3.431, 1.0, 1.015), (3.639, 1.0, 1.015), (3.847, 1.0, 1.015), (4.055, 1.0, 1.015), (4.263, 1.0, 1.015), (4.47, 1.0, 1.015), (4.678, 1.0, 1.015), (4.886, 1.0, 1.015), (5.094, 1.0, 1.015), (5.302, 1.0, 1.015), (3.431, -1.0, 1.015), (3.639, -1.0, 1.015), (3.847, -1.0, 1.015), (4.055, -1.0, 1.015), (4.263, -1.0, 1.015), (4.47, -1.0, 1.015), (4.678, -1.0, 1.015), (4.886, -1.0, 1.015), (5.094, -1.0, 1.015), (5.302, -1.0, 1.015), (3.282, 1.0, -0.659), (3.282, 1.0, -0.4368), (3.282, 1.0, -0.2146), (3.282, 1.0, 0.007668), (3.282, 1.0, 0.2299), (3.282, 1.0, 0.4521), (3.282, 1.0, 0.6743), (3.282, 1.0, 0.8966), (3.282, -1.0, -0.659), (3.282, -1.0, -0.4368), (3.282, -1.0, -0.2146), (3.282, -1.0, 0.007668), (3.282, -1.0, 0.2299), (3.282, -1.0, 0.4521), (3.282, -1.0, 0.6743), (3.282, -1.0, 0.8966), (5.567, -1.0, -0.659), (5.567, -1.0, -0.4368), (5.567, -1.0, -0.2146), (5.567, -1.0, 0.007667), (5.567, -1.0, 0.2299), (5.567, -1.0, 0.4521), (5.567, -1.0, 0.6743), (5.567, -1.0, 0.8966), (5.567, 1.0, -0.659), (5.567, 1.0, -0.4368), (5.567, 1.0, -0.2146), (5.567, 1.0, 0.007667), (5.567, 1.0, 0.2299), (5.567, 1.0, 0.4521), (5.567, 1.0, 0.6743), (5.567, 1.0, 0.8966), (3.431, 1.0, -0.659), (3.431, 1.0, -0.4368), (3.431, 1.0, -0.2146), (3.431, 1.0, 0.007668), (3.431, 1.0, 0.2299), (3.431, 1.0, 0.4521), (3.431, 1.0, 0.6743), (3.431, 1.0, 0.8966), (3.639, 1.0, -0.659), (3.639, 1.0, -0.4368), (3.639, 1.0, -0.2146), (3.639, 1.0, 0.007668), (3.639, 1.0, 0.2299), (3.639, 1.0, 0.4521), (3.639, 1.0, 0.6743), (3.639, 1.0, 0.8966), (3.847, 1.0, -0.659), (3.847, 1.0, -0.4368), (3.847, 1.0, -0.2146), (3.847, 1.0, 0.007667), (3.847, 1.0, 0.2299), (3.847, 1.0, 0.4521), (3.847, 1.0, 0.6743), (3.847, 1.0, 0.8966), (4.055, 1.0, -0.659), (4.055, 1.0, -0.4368), (4.055, 1.0, -0.2146), (4.055, 1.0, 0.007667), (4.055, 1.0, 0.2299), (4.055, 1.0, 0.4521), (4.055, 1.0, 0.6743), (4.055, 1.0, 0.8966), (4.263, 1.0, -0.659), (4.263, 1.0, -0.4368), (4.263, 1.0, -0.2146), (4.263, 1.0, 0.007667), (4.263, 1.0, 0.2299), (4.263, 1.0, 0.4521), (4.263, 1.0, 0.6743), (4.263, 1.0, 0.8966), (4.47, 1.0, -0.659), (4.47, 1.0, -0.4368), (4.47, 1.0, -0.2146), (4.47, 1.0, 0.007667), (4.47, 1.0, 0.2299), (4.47, 1.0, 0.4521), (4.47, 1.0, 0.6743), (4.47, 1.0, 0.8966), (4.678, 1.0, -0.659), (4.678, 1.0, -0.4368), (4.678, 1.0, -0.2146), (4.678, 1.0, 0.007667), (4.678, 1.0, 0.2299), (4.678, 1.0, 0.4521), (4.678, 1.0, 0.6743), (4.678, 1.0, 0.8966), (4.886, 1.0, -0.659), (4.886, 1.0, -0.4368), (4.886, 1.0, -0.2146), (4.886, 1.0, 0.007667), (4.886, 1.0, 0.2299), (4.886, 1.0, 0.4521), (4.886, 1.0, 0.6743), (4.886, 1.0, 0.8966), (5.094, 1.0, -0.659), (5.094, 1.0, -0.4368), (5.094, 1.0, -0.2146), (5.094, 1.0, 0.007667), (5.094, 1.0, 0.2299), (5.094, 1.0, 0.4521), (5.094, 1.0, 0.6743), (5.094, 1.0, 0.8966), (5.302, 1.0, -0.659), (5.302, 1.0, -0.4368), (5.302, 1.0, -0.2146), (5.302, 1.0, 0.007667), (5.302, 1.0, 0.2299), (5.302, 1.0, 0.4521), (5.302, 1.0, 0.6743), (5.302, 1.0, 0.8966), (3.431, -1.0, 0.8966), (3.431, -1.0, 0.6743), (3.431, -1.0, 0.4521), (3.431, -1.0, 0.2299), (3.431, -1.0, 0.007668), (3.431, -1.0, -0.2146), (3.431, -1.0, -0.4368), (3.431, -1.0, -0.659), (3.639, -1.0, 0.8966), (3.639, -1.0, 0.6743), (3.639, -1.0, 0.4521), (3.639, -1.0, 0.2299), (3.639, -1.0, 0.007668), (3.639, -1.0, -0.2146), (3.639, -1.0, -0.4368), (3.639, -1.0, -0.659), (3.847, -1.0, 0.8966), (3.847, -1.0, 0.6743), (3.847, -1.0, 0.4521), (3.847, -1.0, 0.2299), (3.847, -1.0, 0.007667), (3.847, -1.0, -0.2146), (3.847, -1.0, -0.4368), (3.847, -1.0, -0.659), (4.055, -1.0, 0.8966), (4.055, -1.0, 0.6743), (4.055, -1.0, 0.4521), (4.055, -1.0, 0.2299), (4.055, -1.0, 0.007667), (4.055, -1.0, -0.2146), (4.055, -1.0, -0.4368), (4.055, -1.0, -0.659), (4.263, -1.0, 0.8966), (4.263, -1.0, 0.6743), (4.263, -1.0, 0.4521), (4.263, -1.0, 0.2299), (4.263, -1.0, 0.007667), (4.263, -1.0, -0.2146), (4.263, -1.0, -0.4368), (4.263, -1.0, -0.659), (4.47, -1.0, 0.8966), (4.47, -1.0, 0.6743), (4.47, -1.0, 0.4521), (4.47, -1.0, 0.2299), (4.47, -1.0, 0.007667), (4.47, -1.0, -0.2146), (4.47, -1.0, -0.4368), (4.47, -1.0, -0.659), (4.678, -1.0, 0.8966), (4.678, -1.0, 0.6743), (4.678, -1.0, 0.4521), (4.678, -1.0, 0.2299), (4.678, -1.0, 0.007667), (4.678, -1.0, -0.2146), (4.678, -1.0, -0.4368), (4.678, -1.0, -0.659), (4.886, -1.0, 0.8966), (4.886, -1.0, 0.6743), (4.886, -1.0, 0.4521), (4.886, -1.0, 0.2299), (4.886, -1.0, 0.007667), (4.886, -1.0, -0.2146), (4.886, -1.0, -0.4368), (4.886, -1.0, -0.659), (5.094, -1.0, 0.8966), (5.094, -1.0, 0.6743), (5.094, -1.0, 0.4521), (5.094, -1.0, 0.2299), (5.094, -1.0, 0.007667), (5.094, -1.0, -0.2146), (5.094, -1.0, -0.4368), (5.094, -1.0, -0.659), (5.302, -1.0, 0.8966), (5.302, -1.0, 0.6743), (5.302, -1.0, 0.4521), (5.302, -1.0, 0.2299), (5.302, -1.0, 0.007667), (5.302, -1.0, -0.2146), (5.302, -1.0, -0.4368), (5.302, -1.0, -0.659), (3.282, 0.5, -3.954), (3.282, -0.5, -3.954), (5.491, -0.5, -3.77), (5.491, 4.774e-07, -3.77), (5.491, 0.5, -3.77), (3.335, 0.5, -0.9992), (3.335, -0.5, -0.9992), (5.533, -0.5, -1.071), (5.533, 3.88e-07, -1.071), (5.533, 0.5, -1.071), (3.51, 0.5, -0.9849), (3.51, -0.5, -0.9849), (3.739, 0.5, -0.9849), (3.739, -0.5, -0.9849), (3.967, 0.5, -0.9849), (3.967, -1.186e-07, -0.9849), (3.967, -0.5, -0.9849), (4.196, 0.5, -0.9849), (4.196, -2.922e-08, -0.9849), (4.196, -0.5, -0.9849), (4.425, 0.5, -0.9849), (4.425, 6.019e-08, -0.9849), (4.425, -0.5, -0.9849), (4.653, 0.5, -0.9849), (4.653, 1.198e-07, -0.9849), (4.653, -0.5, -0.9849), (4.882, 0.5, -0.9849), (4.882, 1.794e-07, -0.9849), (4.882, -0.5, -0.9849), (5.11, 0.5, -0.9849), (5.11, 2.39e-07, -0.9849), (5.11, -0.5, -0.9849), (5.339, 0.5, -0.9849), (5.339, 2.986e-07, -0.9849), (5.339, -0.5, -0.9849), (3.51, -0.5, -3.954), (3.51, 0.5, -3.954), (3.739, -0.5, -3.954), (3.739, 0.5, -3.954), (3.967, -0.5, -3.954), (3.967, 1.794e-07, -3.954), (3.967, 0.5, -3.954), (4.196, -0.5, -3.954), (4.196, 1.794e-07, -3.954), (4.196, 0.5, -3.954), (4.425, -0.5, -3.954), (4.425, 1.794e-07, -3.954), (4.425, 0.5, -3.954), (4.653, -0.5, -3.954), (4.653, 2.39e-07, -3.954), (4.653, 0.5, -3.954), (4.882, -0.5, -3.954), (4.882, 3.582e-07, -3.954), (4.882, 0.5, -3.954), (5.11, -0.5, -3.954), (5.11, 3.582e-07, -3.954), (5.11, 0.5, -3.954), (5.339, -0.5, -3.954), (5.339, 3.582e-07, -3.954), (5.339, 0.5, -3.954), (5.567, -0.5, -3.457), (5.567, 4.774e-07, -3.457), (5.567, 0.5, -3.457), (5.567, -0.5, -2.892), (5.567, 4.774e-07, -2.892), (5.567, 0.5, -2.892), (5.567, -0.5, -2.327), (5.567, 4.178e-07, -2.327), (5.567, 0.5, -2.327), (5.567, -0.5, -2.015), (5.567, 4.178e-07, -2.015), (5.567, 0.5, -2.015), (5.567, -0.5, -1.765), (5.567, 4.178e-07, -1.765), (5.567, 0.5, -1.765), (5.567, -0.5, -1.515), (5.567, 3.88e-07, -1.515), (5.567, 0.5, -1.515), (5.567, -0.5, -1.265), (5.567, 3.88e-07, -1.265), (5.567, 0.5, -1.265), (3.282, 0.5, -3.457), (3.282, -0.5, -3.457), (3.282, 0.5, -2.892), (3.282, -0.5, -2.892), (3.282, 0.5, -2.327), (3.282, -0.5, -2.327), (3.282, 0.5, -2.015), (3.282, -0.5, -2.015), (3.282, 0.5, -1.765), (3.282, -0.5, -1.765), (3.282, 0.5, -1.515), (3.282, -0.5, -1.515), (3.282, 0.5, -1.265), (3.282, -0.5, -1.265), (3.282, 0.5, -0.9849), (3.282, -0.5, -0.9849), (5.567, -0.5, -0.9849), (5.567, 4.774e-07, -0.9849), (5.567, 0.5, -0.9849), (3.308, 0.5, 0.9824), (3.308, -3.57e-07, 0.9824), (3.308, -0.5, 0.9824), (5.483, -0.5, 0.9813), (5.483, 3.88e-07, 0.9813), (5.483, 0.5, 0.9813), (3.007, 0.5, 1.015), (3.007, -2.974e-07, 1.015), (3.007, -0.5, 1.015), (3.215, 0.5, 1.015), (3.215, -2.378e-07, 1.015), (3.215, -0.5, 1.015), (3.422, 0.5, 1.015), (3.422, -1.186e-07, 1.015), (3.422, -0.5, 1.015), (3.63, 0.5, 1.015), (3.63, -2.922e-08, 1.015), (3.63, -0.5, 1.015), (3.838, 0.5, 1.015), (3.838, 6.019e-08, 1.015), (3.838, -0.5, 1.015), (4.046, 0.5, 1.015), (4.046, 1.198e-07, 1.015), (4.046, -0.5, 1.015), (4.254, 0.5, 1.015), (4.254, 1.794e-07, 1.015), (4.254, -0.5, 1.015), (4.461, 0.5, 1.015), (4.461, 1.794e-07, 1.015), (4.461, -0.5, 1.015), (4.669, 0.5, 1.015), (4.669, 2.39e-07, 1.015), (4.669, -0.5, 1.015), (4.877, 0.5, 1.015), (4.877, 2.986e-07, 1.015), (4.877, -0.5, 1.015), (3.431, -0.5, -0.9849), (3.431, 0.5, -0.9849), (3.639, -0.5, -0.9849), (3.639, 0.5, -0.9849), (3.847, -0.5, -0.9849), (3.847, 0.5, -0.9849), (4.055, -0.5, -0.9849), (4.055, 1.794e-07, -0.9849), (4.055, 0.5, -0.9849), (4.263, -0.5, -0.9849), (4.263, 1.794e-07, -0.9849), (4.263, 0.5, -0.9849), (4.47, -0.5, -0.9849), (4.47, 1.794e-07, -0.9849), (4.47, 0.5, -0.9849), (4.678, -0.5, -0.9849), (4.678, 2.39e-07, -0.9849), (4.678, 0.5, -0.9849), (4.886, -0.5, -0.9849), (4.886, 3.582e-07, -0.9849), (4.886, 0.5, -0.9849), (5.094, -0.5, -0.9849), (5.094, 3.582e-07, -0.9849), (5.094, 0.5, -0.9849), (5.302, -0.5, -0.9849), (5.302, 3.582e-07, -0.9849), (5.302, 0.5, -0.9849), (5.567, -0.5, -0.659), (5.567, 4.774e-07, -0.659), (5.567, 0.5, -0.659), (5.567, -0.5, -0.4368), (5.567, 4.774e-07, -0.4368), (5.567, 0.5, -0.4368), (5.567, -0.5, -0.2146), (5.567, 4.774e-07, -0.2146), (5.567, 0.5, -0.2146), (5.567, -0.5, 0.007667), (5.567, 4.178e-07, 0.007667), (5.567, 0.5, 0.007667), (5.567, -0.5, 0.2299), (5.567, 4.178e-07, 0.2299), (5.567, 0.5, 0.2299), (5.567, -0.5, 0.4521), (5.567, 4.178e-07, 0.4521), (5.567, 0.5, 0.4521), (5.567, -0.5, 0.6743), (5.567, 3.88e-07, 0.6743), (5.567, 0.5, 0.6743), (5.567, -0.5, 0.8966), (5.567, 3.88e-07, 0.8966), (5.567, 0.5, 0.8966), (3.282, 0.5, -0.659), (3.282, -0.5, -0.659), (3.282, 0.5, -0.4368), (3.282, -0.5, -0.4368), (3.282, 0.5, -0.2146), (3.282, -0.5, -0.2146), (3.282, 0.5, 0.007668), (3.282, -0.5, 0.007668), (3.282, 0.5, 0.2299), (3.282, -0.5, 0.2299), (3.282, 0.5, 0.4521), (3.282, -0.5, 0.4521), (3.282, 0.5, 0.6743), (3.282, -0.5, 0.6743), (3.282, 0.5, 0.8966), (3.282, -0.5, 0.8966), (3.955, 0.5, -3.988), (3.955, 2.791e-07, -3.988), (3.955, -0.5, -3.988), (4.008, 0.5, -1.014), (4.008, -1.978e-07, -1.014), (4.008, -0.5, -1.014), (3.955, 0.5, -3.492), (3.955, 2.194e-07, -3.492), (3.955, -0.5, -3.492), (3.955, 0.5, -2.926), (3.955, 1.598e-07, -2.926), (3.955, -0.5, -2.926), (3.955, 0.5, -2.361), (3.955, 1.002e-07, -2.361), (3.955, -0.5, -2.361), (3.955, 0.5, -1.796), (3.955, 4.063e-08, -1.796), (3.955, -0.5, -1.796), (3.955, 0.5, -1.78), (3.955, -7.858e-08, -1.78), (3.955, -0.5, -1.78), (3.955, 0.5, -1.53), (3.955, -7.858e-08, -1.53), (3.955, -0.5, -1.53), (3.955, 0.5, -1.28), (3.955, -1.382e-07, -1.28), (3.955, -0.5, -1.28), (3.955, 0.5, -1.0), (3.955, 2.791e-07, -1.0), (3.955, -0.5, -1.0), (3.981, 0.5, 0.9672), (3.981, -1.978e-07, 0.9672), (3.981, -0.5, 0.9672), (3.955, 0.5, -0.6741), (3.955, 2.194e-07, -0.6741), (3.955, -0.5, -0.6741), (3.955, 0.5, -0.4519), (3.955, 1.598e-07, -0.4519), (3.955, -0.5, -0.4519), (3.955, 0.5, -0.2297), (3.955, 1.002e-07, -0.2297), (3.955, -0.5, -0.2297), (3.955, 0.5, -0.007482), (3.955, 4.063e-08, -0.007482), (3.955, -0.5, -0.007482), (3.955, 0.5, 0.2147), (3.955, -1.897e-08, 0.2147), (3.955, -0.5, 0.2147), (3.955, 0.5, 0.437), (3.955, -7.858e-08, 0.437), (3.955, -0.5, 0.437), (3.955, 0.5, 0.6592), (3.955, -1.382e-07, 0.6592), (3.955, -0.5, 0.6592), (3.955, 0.5, 0.8814), (3.955, -1.382e-07, 0.8814), (3.955, -0.5, 0.8814)], [], [(0, 1, 2, 3), (709, 6, 5, 4), (0, 1, 4, 709), (1, 4, 5, 2), (2, 5, 6, 3), (709, 0, 3, 6), (8, 715, 709), (709, 715, 714, 4), (4, 714, 7), (8, 709, 4, 7), (715, 8, 7, 714), (504, 34, 11, 449), (481, 454, 15, 52), (541, 453, 14, 66), (200, 52, 15, 73), (527, 456, 16, 80), (137, 25, 12, 74), (53, 9, 17, 81), (81, 17, 18, 88), (88, 18, 19, 95), (95, 19, 20, 102), (102, 20, 21, 109), (109, 21, 22, 116), (116, 22, 23, 123), (123, 23, 24, 130), (130, 24, 25, 137), (66, 14, 44, 144), (144, 44, 45, 151), (151, 45, 46, 158), (158, 46, 47, 165), (165, 47, 48, 172), (172, 48, 49, 179), (179, 49, 50, 186), (186, 50, 51, 193), (193, 51, 52, 200), (453, 458, 44, 14), (458, 460, 45, 44), (460, 463, 46, 45), (463, 466, 47, 46), (466, 469, 48, 47), (469, 472, 49, 48), (472, 475, 50, 49), (475, 478, 51, 50), (478, 481, 52, 51), (448, 10, 26, 482), (482, 26, 27, 484), (484, 27, 28, 486), (486, 28, 29, 489), (489, 29, 30, 492), (492, 30, 31, 495), (495, 31, 32, 498), (498, 32, 33, 501), (501, 33, 34, 504), (33, 199, 206, 34), (199, 198, 205, 206), (198, 197, 204, 205), (197, 196, 203, 204), (196, 195, 202, 203), (195, 194, 201, 202), (194, 193, 200, 201), (32, 192, 199, 33), (192, 191, 198, 199), (191, 190, 197, 198), (190, 189, 196, 197), (189, 188, 195, 196), (188, 187, 194, 195), (187, 186, 193, 194), (31, 185, 192, 32), (185, 184, 191, 192), (184, 183, 190, 191), (183, 182, 189, 190), (182, 181, 188, 189), (181, 180, 187, 188), (180, 179, 186, 187), (30, 178, 185, 31), (178, 177, 184, 185), (177, 176, 183, 184), (176, 175, 182, 183), (175, 174, 181, 182), (174, 173, 180, 181), (173, 172, 179, 180), (29, 171, 178, 30), (171, 170, 177, 178), (170, 169, 176, 177), (169, 168, 175, 176), (168, 167, 174, 175), (167, 166, 173, 174), (166, 165, 172, 173), (28, 164, 171, 29), (164, 163, 170, 171), (163, 162, 169, 170), (162, 161, 168, 169), (161, 160, 167, 168), (160, 159, 166, 167), (159, 158, 165, 166), (27, 157, 164, 28), (157, 156, 163, 164), (156, 155, 162, 163), (155, 154, 161, 162), (154, 153, 160, 161), (153, 152, 159, 160), (152, 151, 158, 159), (26, 150, 157, 27), (150, 149, 156, 157), (149, 148, 155, 156), (148, 147, 154, 155), (147, 146, 153, 154), (146, 145, 152, 153), (145, 144, 151, 152), (10, 60, 150, 26), (60, 61, 149, 150), (61, 62, 148, 149), (62, 63, 147, 148), (63, 64, 146, 147), (64, 65, 145, 146), (65, 66, 144, 145), (42, 136, 143, 43), (136, 135, 142, 143), (135, 134, 141, 142), (134, 133, 140, 141), (133, 132, 139, 140), (132, 131, 138, 139), (131, 130, 137, 138), (41, 129, 136, 42), (129, 128, 135, 136), (128, 127, 134, 135), (127, 126, 133, 134), (126, 125, 132, 133), (125, 124, 131, 132), (124, 123, 130, 131), (40, 122, 129, 41), (122, 121, 128, 129), (121, 120, 127, 128), (120, 119, 126, 127), (119, 118, 125, 126), (118, 117, 124, 125), (117, 116, 123, 124), (39, 115, 122, 40), (115, 114, 121, 122), (114, 113, 120, 121), (113, 112, 119, 120), (112, 111, 118, 119), (111, 110, 117, 118), (110, 109, 116, 117), (38, 108, 115, 39), (108, 107, 114, 115), (107, 106, 113, 114), (106, 105, 112, 113), (105, 104, 111, 112), (104, 103, 110, 111), (103, 102, 109, 110), (37, 101, 108, 38), (101, 100, 107, 108), (100, 99, 106, 107), (99, 98, 105, 106), (98, 97, 104, 105), (97, 96, 103, 104), (96, 95, 102, 103), (36, 94, 101, 37), (94, 93, 100, 101), (93, 92, 99, 100), (92, 91, 98, 99), (91, 90, 97, 98), (90, 89, 96, 97), (89, 88, 95, 96), (35, 87, 94, 36), (87, 86, 93, 94), (86, 85, 92, 93), (85, 84, 91, 92), (84, 83, 90, 91), (83, 82, 89, 90), (82, 81, 88, 89), (13, 59, 87, 35), (59, 58, 86, 87), (58, 57, 85, 86), (57, 56, 84, 85), (56, 55, 83, 84), (55, 54, 82, 83), (54, 53, 81, 82), (43, 143, 80, 16), (143, 142, 79, 80), (142, 141, 78, 79), (141, 140, 77, 78), (140, 139, 76, 77), (139, 138, 75, 76), (138, 137, 74, 75), (451, 509, 74, 12), (509, 512, 75, 74), (512, 515, 76, 75), (515, 518, 77, 76), (518, 521, 78, 77), (521, 524, 79, 78), (524, 527, 80, 79), (34, 206, 67, 11), (206, 205, 68, 67), (205, 204, 69, 68), (204, 203, 70, 69), (203, 202, 71, 70), (202, 201, 72, 71), (201, 200, 73, 72), (448, 529, 60, 10), (529, 531, 61, 60), (531, 533, 62, 61), (533, 535, 63, 62), (535, 537, 64, 63), (537, 539, 65, 64), (539, 541, 66, 65), (607, 234, 209, 544), (582, 550, 213, 254), (649, 549, 212, 270), (439, 254, 213, 278), (633, 552, 214, 286), (359, 224, 210, 279), (255, 207, 215, 287), (287, 215, 216, 295), (295, 216, 217, 303), (303, 217, 218, 311), (311, 218, 219, 319), (319, 219, 220, 327), (327, 220, 221, 335), (335, 221, 222, 343), (343, 222, 223, 351), (351, 223, 224, 359), (270, 212, 245, 367), (367, 245, 246, 375), (375, 246, 247, 383), (383, 247, 248, 391), (391, 248, 249, 399), (399, 249, 250, 407), (407, 250, 251, 415), (415, 251, 252, 423), (423, 252, 253, 431), (431, 253, 254, 439), (549, 555, 245, 212), (555, 558, 246, 245), (558, 561, 247, 246), (561, 564, 248, 247), (564, 567, 249, 248), (567, 570, 250, 249), (570, 573, 251, 250), (573, 576, 252, 251), (576, 579, 253, 252), (579, 582, 254, 253), (543, 208, 225, 583), (583, 225, 226, 585), (585, 226, 227, 587), (587, 227, 228, 589), (589, 228, 229, 592), (592, 229, 230, 595), (595, 230, 231, 598), (598, 231, 232, 601), (601, 232, 233, 604), (604, 233, 234, 607), (233, 438, 446, 234), (438, 437, 445, 446), (437, 436, 444, 445), (436, 435, 443, 444), (435, 434, 442, 443), (434, 433, 441, 442), (433, 432, 440, 441), (432, 431, 439, 440), (232, 430, 438, 233), (430, 429, 437, 438), (429, 428, 436, 437), (428, 427, 435, 436), (427, 426, 434, 435), (426, 425, 433, 434), (425, 424, 432, 433), (424, 423, 431, 432), (231, 422, 430, 232), (422, 421, 429, 430), (421, 420, 428, 429), (420, 419, 427, 428), (419, 418, 426, 427), (418, 417, 425, 426), (417, 416, 424, 425), (416, 415, 423, 424), (230, 414, 422, 231), (414, 413, 421, 422), (413, 412, 420, 421), (412, 411, 419, 420), (411, 410, 418, 419), (410, 409, 417, 418), (409, 408, 416, 417), (408, 407, 415, 416), (229, 406, 414, 230), (406, 405, 413, 414), (405, 404, 412, 413), (404, 403, 411, 412), (403, 402, 410, 411), (402, 401, 409, 410), (401, 400, 408, 409), (400, 399, 407, 408), (228, 398, 406, 229), (398, 397, 405, 406), (397, 396, 404, 405), (396, 395, 403, 404), (395, 394, 402, 403), (394, 393, 401, 402), (393, 392, 400, 401), (392, 391, 399, 400), (227, 390, 398, 228), (390, 389, 397, 398), (389, 388, 396, 397), (388, 387, 395, 396), (387, 386, 394, 395), (386, 385, 393, 394), (385, 384, 392, 393), (384, 383, 391, 392), (226, 382, 390, 227), (382, 381, 389, 390), (381, 380, 388, 389), (380, 379, 387, 388), (379, 378, 386, 387), (378, 377, 385, 386), (377, 376, 384, 385), (376, 375, 383, 384), (225, 374, 382, 226), (374, 373, 381, 382), (373, 372, 380, 381), (372, 371, 379, 380), (371, 370, 378, 379), (370, 369, 377, 378), (369, 368, 376, 377), (368, 367, 375, 376), (208, 263, 374, 225), (263, 264, 373, 374), (264, 265, 372, 373), (265, 266, 371, 372), (266, 267, 370, 371), (267, 268, 369, 370), (268, 269, 368, 369), (269, 270, 367, 368), (243, 358, 366, 244), (358, 357, 365, 366), (357, 356, 364, 365), (356, 355, 363, 364), (355, 354, 362, 363), (354, 353, 361, 362), (353, 352, 360, 361), (352, 351, 359, 360), (242, 350, 358, 243), (350, 349, 357, 358), (349, 348, 356, 357), (348, 347, 355, 356), (347, 346, 354, 355), (346, 345, 353, 354), (345, 344, 352, 353), (344, 343, 351, 352), (241, 342, 350, 242), (342, 341, 349, 350), (341, 340, 348, 349), (340, 339, 347, 348), (339, 338, 346, 347), (338, 337, 345, 346), (337, 336, 344, 345), (336, 335, 343, 344), (240, 334, 342, 241), (334, 333, 341, 342), (333, 332, 340, 341), (332, 331, 339, 340), (331, 330, 338, 339), (330, 329, 337, 338), (329, 328, 336, 337), (328, 327, 335, 336), (239, 326, 334, 240), (326, 325, 333, 334), (325, 324, 332, 333), (324, 323, 331, 332), (323, 322, 330, 331), (322, 321, 329, 330), (321, 320, 328, 329), (320, 319, 327, 328), (238, 318, 326, 239), (318, 317, 325, 326), (317, 316, 324, 325), (316, 315, 323, 324), (315, 314, 322, 323), (314, 313, 321, 322), (313, 312, 320, 321), (312, 311, 319, 320), (237, 310, 318, 238), (310, 309, 317, 318), (309, 308, 316, 317), (308, 307, 315, 316), (307, 306, 314, 315), (306, 305, 313, 314), (305, 304, 312, 313), (304, 303, 311, 312), (236, 302, 310, 237), (302, 301, 309, 310), (301, 300, 308, 309), (300, 299, 307, 308), (299, 298, 306, 307), (298, 297, 305, 306), (297, 296, 304, 305), (296, 295, 303, 304), (235, 294, 302, 236), (294, 293, 301, 302), (293, 292, 300, 301), (292, 291, 299, 300), (291, 290, 298, 299), (290, 289, 297, 298), (289, 288, 296, 297), (288, 287, 295, 296), (211, 262, 294, 235), (262, 261, 293, 294), (261, 260, 292, 293), (260, 259, 291, 292), (259, 258, 290, 291), (258, 257, 289, 290), (257, 256, 288, 289), (256, 255, 287, 288), (244, 366, 286, 214), (366, 365, 285, 286), (365, 364, 284, 285), (364, 363, 283, 284), (363, 362, 282, 283), (362, 361, 281, 282), (361, 360, 280, 281), (360, 359, 279, 280), (546, 612, 279, 210), (612, 615, 280, 279), (615, 618, 281, 280), (618, 621, 282, 281), (621, 624, 283, 282), (624, 627, 284, 283), (627, 630, 285, 284), (630, 633, 286, 285), (234, 446, 271, 209), (446, 445, 272, 271), (445, 444, 273, 272), (444, 443, 274, 273), (443, 442, 275, 274), (442, 441, 276, 275), (441, 440, 277, 276), (440, 439, 278, 277), (543, 635, 263, 208), (635, 637, 264, 263), (637, 639, 265, 264), (639, 641, 266, 265), (641, 643, 267, 266), (643, 645, 268, 267), (645, 647, 269, 268), (647, 649, 270, 269), (58, 59, 540, 538), (640, 642, 695, 692), (532, 534, 665, 662), (57, 58, 538, 536), (548, 549, 682, 681), (645, 643, 697, 700), (56, 57, 536, 534), (537, 535, 667, 670), (547, 548, 681, 680), (55, 56, 534, 532), (542, 634, 683, 677), (54, 55, 532, 530), (453, 541, 676, 655), (637, 635, 685, 688), (53, 54, 530, 528), (529, 448, 652, 658), (9, 53, 528, 447), (642, 644, 698, 695), (534, 536, 668, 665), (72, 73, 525, 522), (522, 525, 526, 523), (523, 526, 527, 524), (71, 72, 522, 519), (519, 522, 523, 520), (520, 523, 524, 521), (70, 71, 519, 516), (516, 519, 520, 517), (517, 520, 521, 518), (69, 70, 516, 513), (513, 516, 517, 514), (514, 517, 518, 515), (68, 69, 513, 510), (510, 513, 514, 511), (511, 514, 515, 512), (67, 68, 510, 507), (507, 510, 511, 508), (508, 511, 512, 509), (11, 67, 507, 449), (449, 507, 508, 450), (450, 508, 509, 451), (24, 503, 506, 25), (503, 502, 505, 506), (502, 501, 504, 505), (23, 500, 503, 24), (500, 499, 502, 503), (499, 498, 501, 502), (22, 497, 500, 23), (497, 496, 499, 500), (496, 495, 498, 499), (21, 494, 497, 22), (494, 493, 496, 497), (493, 492, 495, 496), (20, 491, 494, 21), (491, 490, 493, 494), (490, 489, 492, 493), (19, 488, 491, 20), (488, 487, 490, 491), (487, 486, 489, 490), (18, 485, 488, 19), (17, 483, 485, 18), (9, 447, 483, 17), (42, 43, 479, 476), (476, 479, 480, 477), (477, 480, 481, 478), (41, 42, 476, 473), (473, 476, 477, 474), (474, 477, 478, 475), (40, 41, 473, 470), (470, 473, 474, 471), (471, 474, 475, 472), (39, 40, 470, 467), (467, 470, 471, 468), (468, 471, 472, 469), (38, 39, 467, 464), (464, 467, 468, 465), (465, 468, 469, 466), (37, 38, 464, 461), (461, 464, 465, 462), (462, 465, 466, 463), (36, 37, 461, 459), (35, 36, 459, 457), (13, 35, 457, 452), (73, 15, 454, 525), (525, 454, 455, 526), (526, 455, 456, 527), (59, 13, 452, 540), (549, 649, 706, 682), (540, 452, 653, 674), (43, 16, 456, 479), (479, 456, 455, 480), (480, 455, 454, 481), (25, 506, 451, 12), (506, 505, 450, 451), (505, 504, 449, 450), (261, 262, 648, 646), (647, 645, 700, 703), (539, 537, 670, 673), (260, 261, 646, 644), (634, 636, 686, 683), (447, 528, 656, 650), (259, 260, 644, 642), (648, 547, 680, 704), (639, 637, 688, 691), (258, 259, 642, 640), (531, 529, 658, 661), (644, 646, 701, 698), (257, 258, 640, 638), (536, 538, 671, 668), (256, 257, 638, 636), (649, 647, 703, 706), (541, 539, 673, 676), (255, 256, 636, 634), (636, 638, 689, 686), (207, 255, 634, 542), (528, 530, 659, 656), (277, 278, 631, 628), (628, 631, 632, 629), (629, 632, 633, 630), (276, 277, 628, 625), (625, 628, 629, 626), (626, 629, 630, 627), (275, 276, 625, 622), (622, 625, 626, 623), (623, 626, 627, 624), (274, 275, 622, 619), (619, 622, 623, 620), (620, 623, 624, 621), (273, 274, 619, 616), (616, 619, 620, 617), (617, 620, 621, 618), (272, 273, 616, 613), (613, 616, 617, 614), (614, 617, 618, 615), (271, 272, 613, 610), (610, 613, 614, 611), (611, 614, 615, 612), (209, 271, 610, 544), (544, 610, 611, 545), (545, 611, 612, 546), (223, 606, 609, 224), (606, 605, 608, 609), (605, 604, 607, 608), (222, 603, 606, 223), (603, 602, 605, 606), (602, 601, 604, 605), (221, 600, 603, 222), (600, 599, 602, 603), (599, 598, 601, 602), (220, 597, 600, 221), (597, 596, 599, 600), (596, 595, 598, 599), (219, 594, 597, 220), (594, 593, 596, 597), (593, 592, 595, 596), (218, 591, 594, 219), (591, 590, 593, 594), (590, 589, 592, 593), (217, 588, 591, 218), (216, 586, 588, 217), (215, 584, 586, 216), (207, 542, 584, 215), (243, 244, 580, 577), (577, 580, 581, 578), (578, 581, 582, 579), (242, 243, 577, 574), (574, 577, 578, 575), (575, 578, 579, 576), (241, 242, 574, 571), (571, 574, 575, 572), (572, 575, 576, 573), (240, 241, 571, 568), (568, 571, 572, 569), (569, 572, 573, 570), (239, 240, 568, 565), (565, 568, 569, 566), (566, 569, 570, 567), (238, 239, 565, 562), (562, 565, 566, 563), (563, 566, 567, 564), (237, 238, 562, 559), (559, 562, 563, 560), (560, 563, 564, 561), (236, 237, 559, 556), (556, 559, 560, 557), (557, 560, 561, 558), (235, 236, 556, 553), (553, 556, 557, 554), (554, 557, 558, 555), (211, 235, 553, 547), (547, 553, 554, 548), (548, 554, 555, 549), (278, 213, 550, 631), (631, 550, 551, 632), (632, 551, 552, 633), (262, 211, 547, 648), (641, 639, 691, 694), (533, 531, 661, 664), (244, 214, 552, 580), (580, 552, 551, 581), (581, 551, 550, 582), (224, 609, 546, 210), (609, 608, 545, 546), (608, 607, 544, 545), (671, 674, 675, 672), (672, 675, 676, 673), (668, 671, 672, 669), (669, 672, 673, 670), (665, 668, 669, 666), (666, 669, 670, 667), (662, 665, 666, 663), (663, 666, 667, 664), (659, 662, 663, 660), (660, 663, 664, 661), (656, 659, 660, 657), (657, 660, 661, 658), (650, 656, 657, 651), (651, 657, 658, 652), (674, 653, 654, 675), (675, 654, 655, 676), (701, 704, 705, 702), (702, 705, 706, 703), (698, 701, 702, 699), (699, 702, 703, 700), (695, 698, 699, 696), (696, 699, 700, 697), (692, 695, 696, 693), (693, 696, 697, 694), (689, 692, 693, 690), (690, 693, 694, 691), (686, 689, 690, 687), (687, 690, 691, 688), (683, 686, 687, 684), (684, 687, 688, 685), (677, 683, 684, 678), (678, 684, 685, 679), (704, 680, 681, 705), (705, 681, 682, 706), (635, 543, 679, 685), (535, 533, 664, 667), (643, 641, 694, 697), (530, 532, 662, 659), (638, 640, 692, 689), (538, 540, 674, 671), (646, 648, 704, 701), (0, 708, 707, 1), (709, 4, 710, 711), (1, 707, 710, 4), (707, 708, 711, 710), (709, 711, 708, 0), (713, 709, 715), (4, 712, 714), (713, 712, 4, 709), (715, 714, 712, 713), (1211, 1156, 718, 741), (1188, 759, 722, 1161), (1248, 773, 721, 1160), (907, 780, 722, 759), (1234, 787, 723, 1163), (844, 781, 719, 732), (760, 788, 724, 716), (788, 795, 725, 724), (795, 802, 726, 725), (802, 809, 727, 726), (809, 816, 728, 727), (816, 823, 729, 728), (823, 830, 730, 729), (830, 837, 731, 730), (837, 844, 732, 731), (773, 851, 751, 721), (851, 858, 752, 751), (858, 865, 753, 752), (865, 872, 754, 753), (872, 879, 755, 754), (879, 886, 756, 755), (886, 893, 757, 756), (893, 900, 758, 757), (900, 907, 759, 758), (1160, 721, 751, 1165), (1165, 751, 752, 1167), (1167, 752, 753, 1170), (1170, 753, 754, 1173), (1173, 754, 755, 1176), (1176, 755, 756, 1179), (1179, 756, 757, 1182), (1182, 757, 758, 1185), (1185, 758, 759, 1188), (1155, 1189, 733, 717), (1189, 1191, 734, 733), (1191, 1193, 735, 734), (1193, 1196, 736, 735), (1196, 1199, 737, 736), (1199, 1202, 738, 737), (1202, 1205, 739, 738), (1205, 1208, 740, 739), (1208, 1211, 741, 740), (740, 741, 913, 906), (906, 913, 912, 905), (905, 912, 911, 904), (904, 911, 910, 903), (903, 910, 909, 902), (902, 909, 908, 901), (901, 908, 907, 900), (739, 740, 906, 899), (899, 906, 905, 898), (898, 905, 904, 897), (897, 904, 903, 896), (896, 903, 902, 895), (895, 902, 901, 894), (894, 901, 900, 893), (738, 739, 899, 892), (892, 899, 898, 891), (891, 898, 897, 890), (890, 897, 896, 889), (889, 896, 895, 888), (888, 895, 894, 887), (887, 894, 893, 886), (737, 738, 892, 885), (885, 892, 891, 884), (884, 891, 890, 883), (883, 890, 889, 882), (882, 889, 888, 881), (881, 888, 887, 880), (880, 887, 886, 879), (736, 737, 885, 878), (878, 885, 884, 877), (877, 884, 883, 876), (876, 883, 882, 875), (875, 882, 881, 874), (874, 881, 880, 873), (873, 880, 879, 872), (735, 736, 878, 871), (871, 878, 877, 870), (870, 877, 876, 869), (869, 876, 875, 868), (868, 875, 874, 867), (867, 874, 873, 866), (866, 873, 872, 865), (734, 735, 871, 864), (864, 871, 870, 863), (863, 870, 869, 862), (862, 869, 868, 861), (861, 868, 867, 860), (860, 867, 866, 859), (859, 866, 865, 858), (733, 734, 864, 857), (857, 864, 863, 856), (856, 863, 862, 855), (855, 862, 861, 854), (854, 861, 860, 853), (853, 860, 859, 852), (852, 859, 858, 851), (717, 733, 857, 767), (767, 857, 856, 768), (768, 856, 855, 769), (769, 855, 854, 770), (770, 854, 853, 771), (771, 853, 852, 772), (772, 852, 851, 773), (749, 750, 850, 843), (843, 850, 849, 842), (842, 849, 848, 841), (841, 848, 847, 840), (840, 847, 846, 839), (839, 846, 845, 838), (838, 845, 844, 837), (748, 749, 843, 836), (836, 843, 842, 835), (835, 842, 841, 834), (834, 841, 840, 833), (833, 840, 839, 832), (832, 839, 838, 831), (831, 838, 837, 830), (747, 748, 836, 829), (829, 836, 835, 828), (828, 835, 834, 827), (827, 834, 833, 826), (826, 833, 832, 825), (825, 832, 831, 824), (824, 831, 830, 823), (746, 747, 829, 822), (822, 829, 828, 821), (821, 828, 827, 820), (820, 827, 826, 819), (819, 826, 825, 818), (818, 825, 824, 817), (817, 824, 823, 816), (745, 746, 822, 815), (815, 822, 821, 814), (814, 821, 820, 813), (813, 820, 819, 812), (812, 819, 818, 811), (811, 818, 817, 810), (810, 817, 816, 809), (744, 745, 815, 808), (808, 815, 814, 807), (807, 814, 813, 806), (806, 813, 812, 805), (805, 812, 811, 804), (804, 811, 810, 803), (803, 810, 809, 802), (743, 744, 808, 801), (801, 808, 807, 800), (800, 807, 806, 799), (799, 806, 805, 798), (798, 805, 804, 797), (797, 804, 803, 796), (796, 803, 802, 795), (742, 743, 801, 794), (794, 801, 800, 793), (793, 800, 799, 792), (792, 799, 798, 791), (791, 798, 797, 790), (790, 797, 796, 789), (789, 796, 795, 788), (720, 742, 794, 766), (766, 794, 793, 765), (765, 793, 792, 764), (764, 792, 791, 763), (763, 791, 790, 762), (762, 790, 789, 761), (761, 789, 788, 760), (750, 723, 787, 850), (850, 787, 786, 849), (849, 786, 785, 848), (848, 785, 784, 847), (847, 784, 783, 846), (846, 783, 782, 845), (845, 782, 781, 844), (1158, 719, 781, 1216), (1216, 781, 782, 1219), (1219, 782, 783, 1222), (1222, 783, 784, 1225), (1225, 784, 785, 1228), (1228, 785, 786, 1231), (1231, 786, 787, 1234), (741, 718, 774, 913), (913, 774, 775, 912), (912, 775, 776, 911), (911, 776, 777, 910), (910, 777, 778, 909), (909, 778, 779, 908), (908, 779, 780, 907), (1155, 717, 767, 1236), (1236, 767, 768, 1238), (1238, 768, 769, 1240), (1240, 769, 770, 1242), (1242, 770, 771, 1244), (1244, 771, 772, 1246), (1246, 772, 773, 1248), (1314, 1251, 916, 941), (1289, 961, 920, 1257), (1356, 977, 919, 1256), (1146, 985, 920, 961), (1340, 993, 921, 1259), (1066, 986, 917, 931), (962, 994, 922, 914), (994, 1002, 923, 922), (1002, 1010, 924, 923), (1010, 1018, 925, 924), (1018, 1026, 926, 925), (1026, 1034, 927, 926), (1034, 1042, 928, 927), (1042, 1050, 929, 928), (1050, 1058, 930, 929), (1058, 1066, 931, 930), (977, 1074, 952, 919), (1074, 1082, 953, 952), (1082, 1090, 954, 953), (1090, 1098, 955, 954), (1098, 1106, 956, 955), (1106, 1114, 957, 956), (1114, 1122, 958, 957), (1122, 1130, 959, 958), (1130, 1138, 960, 959), (1138, 1146, 961, 960), (1256, 919, 952, 1262), (1262, 952, 953, 1265), (1265, 953, 954, 1268), (1268, 954, 955, 1271), (1271, 955, 956, 1274), (1274, 956, 957, 1277), (1277, 957, 958, 1280), (1280, 958, 959, 1283), (1283, 959, 960, 1286), (1286, 960, 961, 1289), (1250, 1290, 932, 915), (1290, 1292, 933, 932), (1292, 1294, 934, 933), (1294, 1296, 935, 934), (1296, 1299, 936, 935), (1299, 1302, 937, 936), (1302, 1305, 938, 937), (1305, 1308, 939, 938), (1308, 1311, 940, 939), (1311, 1314, 941, 940), (940, 941, 1153, 1145), (1145, 1153, 1152, 1144), (1144, 1152, 1151, 1143), (1143, 1151, 1150, 1142), (1142, 1150, 1149, 1141), (1141, 1149, 1148, 1140), (1140, 1148, 1147, 1139), (1139, 1147, 1146, 1138), (939, 940, 1145, 1137), (1137, 1145, 1144, 1136), (1136, 1144, 1143, 1135), (1135, 1143, 1142, 1134), (1134, 1142, 1141, 1133), (1133, 1141, 1140, 1132), (1132, 1140, 1139, 1131), (1131, 1139, 1138, 1130), (938, 939, 1137, 1129), (1129, 1137, 1136, 1128), (1128, 1136, 1135, 1127), (1127, 1135, 1134, 1126), (1126, 1134, 1133, 1125), (1125, 1133, 1132, 1124), (1124, 1132, 1131, 1123), (1123, 1131, 1130, 1122), (937, 938, 1129, 1121), (1121, 1129, 1128, 1120), (1120, 1128, 1127, 1119), (1119, 1127, 1126, 1118), (1118, 1126, 1125, 1117), (1117, 1125, 1124, 1116), (1116, 1124, 1123, 1115), (1115, 1123, 1122, 1114), (936, 937, 1121, 1113), (1113, 1121, 1120, 1112), (1112, 1120, 1119, 1111), (1111, 1119, 1118, 1110), (1110, 1118, 1117, 1109), (1109, 1117, 1116, 1108), (1108, 1116, 1115, 1107), (1107, 1115, 1114, 1106), (935, 936, 1113, 1105), (1105, 1113, 1112, 1104), (1104, 1112, 1111, 1103), (1103, 1111, 1110, 1102), (1102, 1110, 1109, 1101), (1101, 1109, 1108, 1100), (1100, 1108, 1107, 1099), (1099, 1107, 1106, 1098), (934, 935, 1105, 1097), (1097, 1105, 1104, 1096), (1096, 1104, 1103, 1095), (1095, 1103, 1102, 1094), (1094, 1102, 1101, 1093), (1093, 1101, 1100, 1092), (1092, 1100, 1099, 1091), (1091, 1099, 1098, 1090), (933, 934, 1097, 1089), (1089, 1097, 1096, 1088), (1088, 1096, 1095, 1087), (1087, 1095, 1094, 1086), (1086, 1094, 1093, 1085), (1085, 1093, 1092, 1084), (1084, 1092, 1091, 1083), (1083, 1091, 1090, 1082), (932, 933, 1089, 1081), (1081, 1089, 1088, 1080), (1080, 1088, 1087, 1079), (1079, 1087, 1086, 1078), (1078, 1086, 1085, 1077), (1077, 1085, 1084, 1076), (1076, 1084, 1083, 1075), (1075, 1083, 1082, 1074), (915, 932, 1081, 970), (970, 1081, 1080, 971), (971, 1080, 1079, 972), (972, 1079, 1078, 973), (973, 1078, 1077, 974), (974, 1077, 1076, 975), (975, 1076, 1075, 976), (976, 1075, 1074, 977), (950, 951, 1073, 1065), (1065, 1073, 1072, 1064), (1064, 1072, 1071, 1063), (1063, 1071, 1070, 1062), (1062, 1070, 1069, 1061), (1061, 1069, 1068, 1060), (1060, 1068, 1067, 1059), (1059, 1067, 1066, 1058), (949, 950, 1065, 1057), (1057, 1065, 1064, 1056), (1056, 1064, 1063, 1055), (1055, 1063, 1062, 1054), (1054, 1062, 1061, 1053), (1053, 1061, 1060, 1052), (1052, 1060, 1059, 1051), (1051, 1059, 1058, 1050), (948, 949, 1057, 1049), (1049, 1057, 1056, 1048), (1048, 1056, 1055, 1047), (1047, 1055, 1054, 1046), (1046, 1054, 1053, 1045), (1045, 1053, 1052, 1044), (1044, 1052, 1051, 1043), (1043, 1051, 1050, 1042), (947, 948, 1049, 1041), (1041, 1049, 1048, 1040), (1040, 1048, 1047, 1039), (1039, 1047, 1046, 1038), (1038, 1046, 1045, 1037), (1037, 1045, 1044, 1036), (1036, 1044, 1043, 1035), (1035, 1043, 1042, 1034), (946, 947, 1041, 1033), (1033, 1041, 1040, 1032), (1032, 1040, 1039, 1031), (1031, 1039, 1038, 1030), (1030, 1038, 1037, 1029), (1029, 1037, 1036, 1028), (1028, 1036, 1035, 1027), (1027, 1035, 1034, 1026), (945, 946, 1033, 1025), (1025, 1033, 1032, 1024), (1024, 1032, 1031, 1023), (1023, 1031, 1030, 1022), (1022, 1030, 1029, 1021), (1021, 1029, 1028, 1020), (1020, 1028, 1027, 1019), (1019, 1027, 1026, 1018), (944, 945, 1025, 1017), (1017, 1025, 1024, 1016), (1016, 1024, 1023, 1015), (1015, 1023, 1022, 1014), (1014, 1022, 1021, 1013), (1013, 1021, 1020, 1012), (1012, 1020, 1019, 1011), (1011, 1019, 1018, 1010), (943, 944, 1017, 1009), (1009, 1017, 1016, 1008), (1008, 1016, 1015, 1007), (1007, 1015, 1014, 1006), (1006, 1014, 1013, 1005), (1005, 1013, 1012, 1004), (1004, 1012, 1011, 1003), (1003, 1011, 1010, 1002), (942, 943, 1009, 1001), (1001, 1009, 1008, 1000), (1000, 1008, 1007, 999), (999, 1007, 1006, 998), (998, 1006, 1005, 997), (997, 1005, 1004, 996), (996, 1004, 1003, 995), (995, 1003, 1002, 994), (918, 942, 1001, 969), (969, 1001, 1000, 968), (968, 1000, 999, 967), (967, 999, 998, 966), (966, 998, 997, 965), (965, 997, 996, 964), (964, 996, 995, 963), (963, 995, 994, 962), (951, 921, 993, 1073), (1073, 993, 992, 1072), (1072, 992, 991, 1071), (1071, 991, 990, 1070), (1070, 990, 989, 1069), (1069, 989, 988, 1068), (1068, 988, 987, 1067), (1067, 987, 986, 1066), (1253, 917, 986, 1319), (1319, 986, 987, 1322), (1322, 987, 988, 1325), (1325, 988, 989, 1328), (1328, 989, 990, 1331), (1331, 990, 991, 1334), (1334, 991, 992, 1337), (1337, 992, 993, 1340), (941, 916, 978, 1153), (1153, 978, 979, 1152), (1152, 979, 980, 1151), (1151, 980, 981, 1150), (1150, 981, 982, 1149), (1149, 982, 983, 1148), (1148, 983, 984, 1147), (1147, 984, 985, 1146), (1250, 915, 970, 1342), (1342, 970, 971, 1344), (1344, 971, 972, 1346), (1346, 972, 973, 1348), (1348, 973, 974, 1350), (1350, 974, 975, 1352), (1352, 975, 976, 1354), (1354, 976, 977, 1356), (765, 1245, 1247, 766), (1347, 1399, 1402, 1349), (1239, 1369, 1372, 1241), (764, 1243, 1245, 765), (1255, 1388, 1389, 1256), (1352, 1407, 1404, 1350), (763, 1241, 1243, 764), (1244, 1377, 1374, 1242), (1254, 1387, 1388, 1255), (762, 1239, 1241, 763), (1249, 1384, 1390, 1341), (761, 1237, 1239, 762), (1160, 1362, 1383, 1248), (1344, 1395, 1392, 1342), (760, 1235, 1237, 761), (1236, 1365, 1359, 1155), (716, 1154, 1235, 760), (1349, 1402, 1405, 1351), (1241, 1372, 1375, 1243), (779, 1229, 1232, 780), (1229, 1230, 1233, 1232), (1230, 1231, 1234, 1233), (778, 1226, 1229, 779), (1226, 1227, 1230, 1229), (1227, 1228, 1231, 1230), (777, 1223, 1226, 778), (1223, 1224, 1227, 1226), (1224, 1225, 1228, 1227), (776, 1220, 1223, 777), (1220, 1221, 1224, 1223), (1221, 1222, 1225, 1224), (775, 1217, 1220, 776), (1217, 1218, 1221, 1220), (1218, 1219, 1222, 1221), (774, 1214, 1217, 775), (1214, 1215, 1218, 1217), (1215, 1216, 1219, 1218), (718, 1156, 1214, 774), (1156, 1157, 1215, 1214), (1157, 1158, 1216, 1215), (731, 732, 1213, 1210), (1210, 1213, 1212, 1209), (1209, 1212, 1211, 1208), (730, 731, 1210, 1207), (1207, 1210, 1209, 1206), (1206, 1209, 1208, 1205), (729, 730, 1207, 1204), (1204, 1207, 1206, 1203), (1203, 1206, 1205, 1202), (728, 729, 1204, 1201), (1201, 1204, 1203, 1200), (1200, 1203, 1202, 1199), (727, 728, 1201, 1198), (1198, 1201, 1200, 1197), (1197, 1200, 1199, 1196), (726, 727, 1198, 1195), (1195, 1198, 1197, 1194), (1194, 1197, 1196, 1193), (725, 726, 1195, 1192), (724, 725, 1192, 1190), (716, 724, 1190, 1154), (749, 1183, 1186, 750), (1183, 1184, 1187, 1186), (1184, 1185, 1188, 1187), (748, 1180, 1183, 749), (1180, 1181, 1184, 1183), (1181, 1182, 1185, 1184), (747, 1177, 1180, 748), (1177, 1178, 1181, 1180), (1178, 1179, 1182, 1181), (746, 1174, 1177, 747), (1174, 1175, 1178, 1177), (1175, 1176, 1179, 1178), (745, 1171, 1174, 746), (1171, 1172, 1175, 1174), (1172, 1173, 1176, 1175), (744, 1168, 1171, 745), (1168, 1169, 1172, 1171), (1169, 1170, 1173, 1172), (743, 1166, 1168, 744), (742, 1164, 1166, 743), (720, 1159, 1164, 742), (780, 1232, 1161, 722), (1232, 1233, 1162, 1161), (1233, 1234, 1163, 1162), (766, 1247, 1159, 720), (1256, 1389, 1413, 1356), (1247, 1381, 1360, 1159), (750, 1186, 1163, 723), (1186, 1187, 1162, 1163), (1187, 1188, 1161, 1162), (732, 719, 1158, 1213), (1213, 1158, 1157, 1212), (1212, 1157, 1156, 1211), (968, 1353, 1355, 969), (1354, 1410, 1407, 1352), (1246, 1380, 1377, 1244), (967, 1351, 1353, 968), (1341, 1390, 1393, 1343), (1154, 1357, 1363, 1235), (966, 1349, 1351, 967), (1355, 1411, 1387, 1254), (1346, 1398, 1395, 1344), (965, 1347, 1349, 966), (1238, 1368, 1365, 1236), (1351, 1405, 1408, 1353), (964, 1345, 1347, 965), (1243, 1375, 1378, 1245), (963, 1343, 1345, 964), (1356, 1413, 1410, 1354), (1248, 1383, 1380, 1246), (962, 1341, 1343, 963), (1343, 1393, 1396, 1345), (914, 1249, 1341, 962), (1235, 1363, 1366, 1237), (984, 1335, 1338, 985), (1335, 1336, 1339, 1338), (1336, 1337, 1340, 1339), (983, 1332, 1335, 984), (1332, 1333, 1336, 1335), (1333, 1334, 1337, 1336), (982, 1329, 1332, 983), (1329, 1330, 1333, 1332), (1330, 1331, 1334, 1333), (981, 1326, 1329, 982), (1326, 1327, 1330, 1329), (1327, 1328, 1331, 1330), (980, 1323, 1326, 981), (1323, 1324, 1327, 1326), (1324, 1325, 1328, 1327), (979, 1320, 1323, 980), (1320, 1321, 1324, 1323), (1321, 1322, 1325, 1324), (978, 1317, 1320, 979), (1317, 1318, 1321, 1320), (1318, 1319, 1322, 1321), (916, 1251, 1317, 978), (1251, 1252, 1318, 1317), (1252, 1253, 1319, 1318), (930, 931, 1316, 1313), (1313, 1316, 1315, 1312), (1312, 1315, 1314, 1311), (929, 930, 1313, 1310), (1310, 1313, 1312, 1309), (1309, 1312, 1311, 1308), (928, 929, 1310, 1307), (1307, 1310, 1309, 1306), (1306, 1309, 1308, 1305), (927, 928, 1307, 1304), (1304, 1307, 1306, 1303), (1303, 1306, 1305, 1302), (926, 927, 1304, 1301), (1301, 1304, 1303, 1300), (1300, 1303, 1302, 1299), (925, 926, 1301, 1298), (1298, 1301, 1300, 1297), (1297, 1300, 1299, 1296), (924, 925, 1298, 1295), (923, 924, 1295, 1293), (922, 923, 1293, 1291), (914, 922, 1291, 1249), (950, 1284, 1287, 951), (1284, 1285, 1288, 1287), (1285, 1286, 1289, 1288), (949, 1281, 1284, 950), (1281, 1282, 1285, 1284), (1282, 1283, 1286, 1285), (948, 1278, 1281, 949), (1278, 1279, 1282, 1281), (1279, 1280, 1283, 1282), (947, 1275, 1278, 948), (1275, 1276, 1279, 1278), (1276, 1277, 1280, 1279), (946, 1272, 1275, 947), (1272, 1273, 1276, 1275), (1273, 1274, 1277, 1276), (945, 1269, 1272, 946), (1269, 1270, 1273, 1272), (1270, 1271, 1274, 1273), (944, 1266, 1269, 945), (1266, 1267, 1270, 1269), (1267, 1268, 1271, 1270), (943, 1263, 1266, 944), (1263, 1264, 1267, 1266), (1264, 1265, 1268, 1267), (942, 1260, 1263, 943), (1260, 1261, 1264, 1263), (1261, 1262, 1265, 1264), (918, 1254, 1260, 942), (1254, 1255, 1261, 1260), (1255, 1256, 1262, 1261), (985, 1338, 1257, 920), (1338, 1339, 1258, 1257), (1339, 1340, 1259, 1258), (969, 1355, 1254, 918), (1348, 1401, 1398, 1346), (1240, 1371, 1368, 1238), (951, 1287, 1259, 921), (1287, 1288, 1258, 1259), (1288, 1289, 1257, 1258), (931, 917, 1253, 1316), (1316, 1253, 1252, 1315), (1315, 1252, 1251, 1314), (1378, 1379, 1382, 1381), (1379, 1380, 1383, 1382), (1375, 1376, 1379, 1378), (1376, 1377, 1380, 1379), (1372, 1373, 1376, 1375), (1373, 1374, 1377, 1376), (1369, 1370, 1373, 1372), (1370, 1371, 1374, 1373), (1366, 1367, 1370, 1369), (1367, 1368, 1371, 1370), (1363, 1364, 1367, 1366), (1364, 1365, 1368, 1367), (1357, 1358, 1364, 1363), (1358, 1359, 1365, 1364), (1381, 1382, 1361, 1360), (1382, 1383, 1362, 1361), (1408, 1409, 1412, 1411), (1409, 1410, 1413, 1412), (1405, 1406, 1409, 1408), (1406, 1407, 1410, 1409), (1402, 1403, 1406, 1405), (1403, 1404, 1407, 1406), (1399, 1400, 1403, 1402), (1400, 1401, 1404, 1403), (1396, 1397, 1400, 1399), (1397, 1398, 1401, 1400), (1393, 1394, 1397, 1396), (1394, 1395, 1398, 1397), (1390, 1391, 1394, 1393), (1391, 1392, 1395, 1394), (1384, 1385, 1391, 1390), (1385, 1386, 1392, 1391), (1411, 1412, 1388, 1387), (1412, 1413, 1389, 1388), (1342, 1392, 1386, 1250), (1242, 1374, 1371, 1240), (1350, 1404, 1401, 1348), (1237, 1366, 1369, 1239), (1345, 1396, 1399, 1347), (1245, 1378, 1381, 1247), (1353, 1408, 1411, 1355)])
me_cube_002.polygons.foreach_set('material_index', [0, 0, 0, 0, 0, 0, 0, 0, 0, 0, 0, 1, 1, 1, 1, 1, 1, 1, 1, 1, 1, 1, 1, 1, 1, 1, 1, 1, 1, 1, 1, 1, 1, 1, 1, 1, 1, 1, 1, 1, 1, 1, 1, 1, 1, 1, 1, 1, 1, 1, 1, 1, 1, 1, 1, 1, 1, 1, 1, 1, 1, 1, 1, 1, 1, 1, 1, 1, 1, 1, 1, 1, 1, 1, 1, 1, 1, 1, 1, 1, 1, 1, 1, 1, 1, 1, 1, 1, 1, 1, 1, 1, 1, 1, 1, 1, 1, 1, 1, 1, 1, 1, 1, 1, 1, 1, 1, 1, 1, 1, 1, 1, 1, 1, 1, 1, 1, 1, 1, 1, 1, 1, 1, 1, 1, 1, 1, 1, 1, 1, 1, 1, 1, 1, 1, 1, 1, 1, 1, 1, 1, 1, 1, 1, 1, 1, 1, 1, 1, 1, 1, 1, 1, 1, 1, 1, 1, 1, 1, 1, 1, 1, 1, 1, 1, 1, 1, 1, 1, 1, 1, 1, 1, 1, 1, 1, 1, 1, 1, 1, 1, 1, 1, 1, 1, 1, 1, 1, 1, 1, 1, 1, 1, 1, 1, 1, 1, 1, 1, 1, 1, 1, 1, 1, 1, 1, 1, 2, 2, 2, 2, 2, 2, 2, 2, 2, 2, 2, 2, 2, 2, 2, 2, 2, 2, 2, 2, 2, 2, 2, 2, 2, 2, 2, 2, 2, 2, 2, 2, 2, 2, 2, 2, 2, 2, 2, 2, 2, 2, 2, 2, 2, 2, 2, 2, 2, 2, 2, 2, 2, 2, 2, 2, 2, 2, 2, 2, 2, 2, 2, 2, 2, 2, 2, 2, 2, 2, 2, 2, 2, 2, 2, 2, 2, 2, 2, 2, 2, 2, 2, 2, 2, 2, 2, 2, 2, 2, 2, 2, 2, 2, 2, 2, 2, 2, 2, 2, 2, 2, 2, 2, 2, 2, 2, 2, 2, 2, 2, 2, 2, 2, 2, 2, 2, 2, 2, 2, 2, 2, 2, 2, 2, 2, 2, 2, 2, 2, 2, 2, 2, 2, 2, 2, 2, 2, 2, 2, 2, 2, 2, 2, 2, 2, 2, 2, 2, 2, 2, 2, 2, 2, 2, 2, 2, 2, 2, 2, 2, 2, 2, 2, 2, 2, 2, 2, 2, 2, 2, 2, 2, 2, 2, 2, 2, 2, 2, 2, 2, 2, 2, 2, 2, 2, 2, 2, 2, 2, 2, 2, 2, 2, 2, 2, 2, 2, 2, 2, 2, 2, 2, 2, 2, 2, 2, 2, 2, 2, 2, 2, 2, 2, 2, 2, 2, 2, 2, 2, 2, 2, 2, 2, 2, 2, 2, 2, 2, 2, 2, 2, 2, 2, 2, 2, 2, 2, 1, 2, 1, 1, 2, 2, 1, 1, 2, 1, 2, 1, 1, 2, 1, 1, 1, 2, 1, 1, 1, 1, 1, 1, 1, 1, 1, 1, 1, 1, 1, 1, 1, 1, 1, 1, 1, 1, 1, 1, 1, 1, 1, 1, 1, 1, 1, 1, 1, 1, 1, 1, 1, 1, 1, 1, 1, 1, 1, 1, 1, 1, 1, 1, 1, 1, 1, 1, 1, 1, 1, 1, 1, 1, 1, 1, 1, 1, 1, 1, 1, 1, 1, 1, 1, 1, 2, 1, 1, 1, 1, 1, 1, 1, 2, 2, 1, 2, 2, 1, 2, 2, 2, 2, 1, 2, 2, 1, 2, 2, 1, 2, 2, 2, 1, 2, 2, 2, 2, 2, 2, 2, 2, 2, 2, 2, 2, 2, 2, 2, 2, 2, 2, 2, 2, 2, 2, 2, 2, 2, 2, 2, 2, 2, 2, 2, 2, 2, 2, 2, 2, 2, 2, 2, 2, 2, 2, 2, 2, 2, 2, 2, 2, 2, 2, 2, 2, 2, 2, 2, 2, 2, 2, 2, 2, 2, 2, 2, 2, 2, 2, 2, 2, 2, 2, 2, 2, 2, 2, 2, 2, 2, 2, 2, 2, 2, 1, 2, 2, 2, 2, 2, 2, 1, 1, 1, 1, 1, 1, 1, 1, 1, 1, 1, 1, 1, 1, 1, 1, 2, 2, 2, 2, 2, 2, 2, 2, 2, 2, 2, 2, 2, 2, 2, 2, 2, 2, 2, 1, 2, 1, 2, 1, 2, 0, 0, 0, 0, 0, 0, 0, 0, 0, 1, 1, 1, 1, 1, 1, 1, 1, 1, 1, 1, 1, 1, 1, 1, 1, 1, 1, 1, 1, 1, 1, 1, 1, 1, 1, 1, 1, 1, 1, 1, 1, 1, 1, 1, 1, 1, 1, 1, 1, 1, 1, 1, 1, 1, 1, 1, 1, 1, 1, 1, 1, 1, 1, 1, 1, 1, 1, 1, 1, 1, 1, 1, 1, 1, 1, 1, 1, 1, 1, 1, 1, 1, 1, 1, 1, 1, 1, 1, 1, 1, 1, 1, 1, 1, 1, 1, 1, 1, 1, 1, 1, 1, 1, 1, 1, 1, 1, 1, 1, 1, 1, 1, 1, 1, 1, 1, 1, 1, 1, 1, 1, 1, 1, 1, 1, 1, 1, 1, 1, 1, 1, 1, 1, 1, 1, 1, 1, 1, 1, 1, 1, 1, 1, 1, 1, 1, 1, 1, 1, 1, 1, 1, 1, 1, 1, 1, 1, 1, 1, 1, 1, 1, 1, 1, 1, 1, 1, 1, 1, 1, 1, 1, 1, 1, 1, 1, 1, 1, 1, 1, 1, 1, 1, 1, 1, 1, 1, 1, 1, 1, 1, 1, 1, 1, 1, 1, 1, 1, 1, 1, 1, 1, 1, 1, 1, 2, 2, 2, 2, 2, 2, 2, 2, 2, 2, 2, 2, 2, 2, 2, 2, 2, 2, 2, 2, 2, 2, 2, 2, 2, 2, 2, 2, 2, 2, 2, 2, 2, 2, 2, 2, 2, 2, 2, 2, 2, 2, 2, 2, 2, 2, 2, 2, 2, 2, 2, 2, 2, 2, 2, 2, 2, 2, 2, 2, 2, 2, 2, 2, 2, 2, 2, 2, 2, 2, 2, 2, 2, 2, 2, 2, 2, 2, 2, 2, 2, 2, 2, 2, 2, 2, 2, 2, 2, 2, 2, 2, 2, 2, 2, 2, 2, 2, 2, 2, 2, 2, 2, 2, 2, 2, 2, 2, 2, 2, 2, 2, 2, 2, 2, 2, 2, 2, 2, 2, 2, 2, 2, 2, 2, 2, 2, 2, 2, 2, 2, 2, 2, 2, 2, 2, 2, 2, 2, 2, 2, 2, 2, 2, 2, 2, 2, 2, 2, 2, 2, 2, 2, 2, 2, 2, 2, 2, 2, 2, 2, 2, 2, 2, 2, 2, 2, 2, 2, 2, 2, 2, 2, 2, 2, 2, 2, 2, 2, 2, 2, 2, 2, 2, 2, 2, 2, 2, 2, 2, 2, 2, 2, 2, 2, 2, 2, 2, 2, 2, 2, 2, 2, 2, 2, 2, 2, 2, 2, 2, 2, 2, 2, 2, 2, 2, 2, 2, 2, 2, 2, 2, 2, 2, 2, 2, 2, 2, 2, 2, 2, 2, 2, 2, 2, 2, 2, 2, 1, 2, 1, 1, 2, 2, 1, 1, 2, 1, 2, 1, 1, 2, 1, 1, 1, 2, 1, 1, 1, 1, 1, 1, 1, 1, 1, 1, 1, 1, 1, 1, 1, 1, 1, 1, 1, 1, 1, 1, 1, 1, 1, 1, 1, 1, 1, 1, 1, 1, 1, 1, 1, 1, 1, 1, 1, 1, 1, 1, 1, 1, 1, 1, 1, 1, 1, 1, 1, 1, 1, 1, 1, 1, 1, 1, 1, 1, 1, 1, 1, 1, 1, 1, 1, 1, 2, 1, 1, 1, 1, 1, 1, 1, 2, 2, 1, 2, 2, 1, 2, 2, 2, 2, 1, 2, 2, 1, 2, 2, 1, 2, 2, 2, 1, 2, 2, 2, 2, 2, 2, 2, 2, 2, 2, 2, 2, 2, 2, 2, 2, 2, 2, 2, 2, 2, 2, 2, 2, 2, 2, 2, 2, 2, 2, 2, 2, 2, 2, 2, 2, 2, 2, 2, 2, 2, 2, 2, 2, 2, 2, 2, 2, 2, 2, 2, 2, 2, 2, 2, 2, 2, 2, 2, 2, 2, 2, 2, 2, 2, 2, 2, 2, 2, 2, 2, 2, 2, 2, 2, 2, 2, 2, 2, 2, 2, 1, 2, 2, 2, 2, 2, 2, 1, 1, 1, 1, 1, 1, 1, 1, 1, 1, 1, 1, 1, 1, 1, 1, 2, 2, 2, 2, 2, 2, 2, 2, 2, 2, 2, 2, 2, 2, 2, 2, 2, 2, 2, 1, 2, 1, 2, 1, 2])
me_cube_002.materials.append(None)
me_cube_002.materials.append(None)
me_cube_002.materials.append(None)
me_cube_002.use_remesh_preserve_volume = False
me_cube_002.use_remesh_preserve_attributes = False
me_cube_002.use_mirror_vertex_groups = False
me_cube_002.update()

# ---- objects
ob_lamp = bpy.data.objects.new('Lamp', light_lamp)
ob_camera = bpy.data.objects.new('Camera', cam_camera)
ob_cube_002 = bpy.data.objects.new('Cube.002', me_cube_002)

# ---- transforms, parenting, visibility, modifiers, constraints
ob_lamp.location = (0.0, 0.0, 0.0)
ob_lamp.rotation_euler = (0.6503, 0.05522, 1.866)
ob_lamp.lock_rotations_4d = False
ob_lamp.empty_display_type = 'ARROWS'
ob_lamp.color = (0.0, 0.0, 0.0, 0.0)
ob_lamp.lineart.crease_threshold = 0.0
ob_camera.location = (7.481, -6.508, 5.344)
ob_camera.rotation_euler = (1.109, 0.0, 0.8149)
ob_camera.lock_rotations_4d = False
ob_camera.empty_display_type = 'ARROWS'
ob_camera.color = (0.0, 0.0, 0.0, 0.0)
ob_camera.display_type = 'WIRE'
ob_camera.lineart.crease_threshold = 0.0
ob_cube_002.location = (0.0, 0.0, 0.0)
ob_cube_002.lock_rotations_4d = False
ob_cube_002.empty_display_type = 'ARROWS'
ob_cube_002.lineart.crease_threshold = 0.0

# ---- collection membership
col_collection_1.objects.link(ob_lamp)
col_collection_1.objects.link(ob_camera)
col_collection_1.objects.link(ob_cube_002)

# ---- scene / render settings (as saved in the file)
scene.camera = ob_camera
scene.frame_start = 1; scene.frame_end = 250; scene.frame_set(0)
scene.render.engine = 'BLENDER_EEVEE_NEXT'
scene.render.resolution_percentage = 50
scene.render.dither_intensity = 0.0
scene.cycles.use_denoising = False
scene.cycles.samples = 128
scene.cycles.sampling_pattern = 'TABULATED_SOBOL'
scene.cycles.use_adaptive_sampling = False
scene.cycles.use_light_tree = False
scene.cycles.blur_glossy = 0.0
scene.cycles.sample_clamp_indirect = 0.0
scene.view_settings.view_transform = 'Standard'
bpy.context.view_layer.update()
